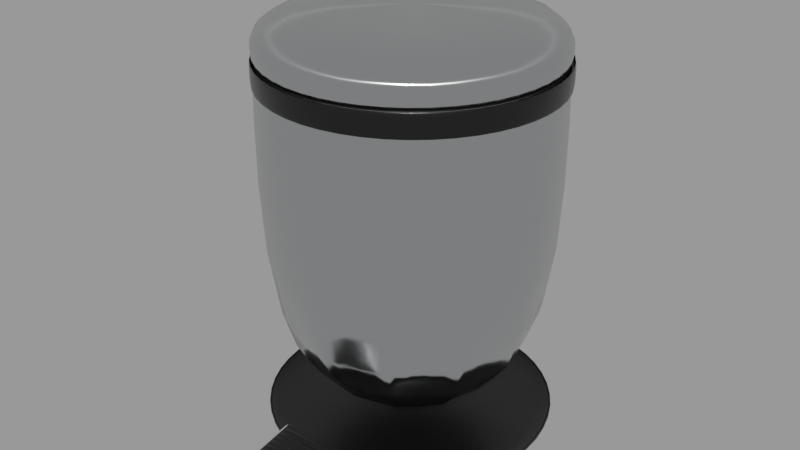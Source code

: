# Source: trash-can_e80ce12c-bb82-409e-9268-7ecbcac3a7df.blend  (saved by Blender 3.2.14; exported with 4.5.12 LTS)
import bpy
from mathutils import Matrix  # noqa: F401  (used for matrix-valued properties, if any)

bpy.ops.wm.read_factory_settings(use_empty=True)
scene = bpy.context.scene
scene.name = 'upload'

# ---- collections
col_trash_can = bpy.data.collections.new('Trash can'); scene.collection.children.link(col_trash_can)

# ---- materials (node trees are filled in below, after node groups)
mat_plastic_simple_black = bpy.data.materials.new('plastic_simple_black')
mat_plastic_simple_black.use_transparent_shadow = False
mat_chrome = bpy.data.materials.new('chrome')
mat_chrome.use_transparent_shadow = False
mat_metal__aluminium = bpy.data.materials.new('metal_(aluminium)')
mat_metal__aluminium.use_transparent_shadow = False
mat_metal__steel__trashcan = bpy.data.materials.new('metal_(steel)_trashcan')
mat_metal__steel__trashcan.use_transparent_shadow = False

# ---- node groups
ng_metal_colors = bpy.data.node_groups.new('Metal Colors', 'ShaderNodeTree')
_s = ng_metal_colors.interface.new_socket(name='Iron', in_out='OUTPUT', socket_type='NodeSocketColor')
_s.default_value = (0.56, 0.57, 0.58, 1.0)
_s = ng_metal_colors.interface.new_socket(name='Silver', in_out='OUTPUT', socket_type='NodeSocketColor')
_s.default_value = (0.972, 0.96, 0.915, 1.0)
_s = ng_metal_colors.interface.new_socket(name='Aluminium', in_out='OUTPUT', socket_type='NodeSocketColor')
_s.default_value = (0.972, 0.96, 0.915, 1.0)
_s = ng_metal_colors.interface.new_socket(name='Gold', in_out='OUTPUT', socket_type='NodeSocketColor')
_s.default_value = (1.0, 0.766, 0.336, 1.0)
_s = ng_metal_colors.interface.new_socket(name='Copper', in_out='OUTPUT', socket_type='NodeSocketColor')
_s.default_value = (0.955, 0.637, 0.538, 1.0)
_s = ng_metal_colors.interface.new_socket(name='Chromium', in_out='OUTPUT', socket_type='NodeSocketColor')
_s.default_value = (0.55, 0.556, 0.554, 1.0)
_s = ng_metal_colors.interface.new_socket(name='Nickel', in_out='OUTPUT', socket_type='NodeSocketColor')
_s.default_value = (0.66, 0.609, 0.526, 1.0)
_s = ng_metal_colors.interface.new_socket(name='Titanium', in_out='OUTPUT', socket_type='NodeSocketColor')
_s.default_value = (0.66, 0.609, 0.526, 1.0)
_s = ng_metal_colors.interface.new_socket(name='Cobalt', in_out='OUTPUT', socket_type='NodeSocketColor')
_s.default_value = (0.66, 0.609, 0.526, 1.0)
_s = ng_metal_colors.interface.new_socket(name='Platinum', in_out='OUTPUT', socket_type='NodeSocketColor')
_s.default_value = (0.662, 0.655, 0.634, 1.0)
_N = ng_metal_colors.nodes; _L = ng_metal_colors.links
n0 = _N.new('NodeGroupInput'); n0.name = 'Group Input'; n0.location = (-200, 0)
n1 = _N.new('NodeGroupOutput'); n1.name = 'Group Output'; n1.location = (463, 222)
n2 = _N.new('ShaderNodeRGB'); n2.name = 'RGB'; n2.location = (13, 433)
n2.hide = True
n2.outputs[0].default_value = (0.56, 0.57, 0.58, 1.0)
n3 = _N.new('ShaderNodeRGB'); n3.name = 'RGB.001'; n3.location = (12, 387)
n3.hide = True
n3.outputs[0].default_value = (0.972, 0.96, 0.915, 1.0)
n4 = _N.new('ShaderNodeRGB'); n4.name = 'RGB.007'; n4.location = (11, 336)
n4.hide = True
n4.outputs[0].default_value = (0.913, 0.921, 0.925, 1.0)
n5 = _N.new('ShaderNodeRGB'); n5.name = 'RGB.002'; n5.location = (9, 271)
n5.width = 143
n5.hide = True
n5.outputs[0].default_value = (1.0, 0.7682, 0.3372, 1.0)
n6 = _N.new('ShaderNodeRGB'); n6.name = 'RGB.003'; n6.location = (14, 207)
n6.hide = True
n6.outputs[0].default_value = (0.955, 0.637, 0.538, 1.0)
n7 = _N.new('ShaderNodeRGB'); n7.name = 'RGB.004'; n7.location = (30, 126)
n7.hide = True
n7.outputs[0].default_value = (0.55, 0.556, 0.554, 1.0)
n8 = _N.new('ShaderNodeRGB'); n8.name = 'RGB.005'; n8.location = (25, 59)
n8.hide = True
n8.outputs[0].default_value = (0.66, 0.609, 0.526, 1.0)
n9 = _N.new('ShaderNodeRGB'); n9.name = 'RGB.006'; n9.location = (29, -12)
n9.hide = True
n9.outputs[0].default_value = (0.66, 0.609, 0.526, 1.0)
n10 = _N.new('ShaderNodeRGB'); n10.name = 'RGB.008'; n10.location = (27, -105)
n10.hide = True
n10.outputs[0].default_value = (0.662, 0.655, 0.634, 1.0)
n11 = _N.new('ShaderNodeRGB'); n11.name = 'RGB.009'; n11.location = (28, -171)
n11.hide = True
n11.outputs[0].default_value = (0.672, 0.637, 0.585, 1.0)
_L.new(n2.outputs[0], n1.inputs[0])
_L.new(n3.outputs[0], n1.inputs[1])
_L.new(n5.outputs[0], n1.inputs[3])
_L.new(n6.outputs[0], n1.inputs[4])
_L.new(n7.outputs[0], n1.inputs[5])
_L.new(n8.outputs[0], n1.inputs[6])
_L.new(n9.outputs[0], n1.inputs[7])
_L.new(n4.outputs[0], n1.inputs[2])
_L.new(n10.outputs[0], n1.inputs[8])
_L.new(n11.outputs[0], n1.inputs[9])
n1.is_active_output = True
ng_auto_smooth = bpy.data.node_groups.new('Auto Smooth', 'GeometryNodeTree')
_s = ng_auto_smooth.interface.new_socket(name='Geometry', in_out='OUTPUT', socket_type='NodeSocketGeometry')
_s = ng_auto_smooth.interface.new_socket(name='Geometry', in_out='INPUT', socket_type='NodeSocketGeometry')
_s = ng_auto_smooth.interface.new_socket(name='Angle', in_out='INPUT', socket_type='NodeSocketFloat')
_s.subtype = 'ANGLE'
_s.min_value = 0.0
_s.max_value = 3.142
ng_auto_smooth.is_modifier = True
_N = ng_auto_smooth.nodes; _L = ng_auto_smooth.links
n0 = _N.new('NodeGroupOutput'); n0.name = 'Group Output'; n0.location = (480, -100)
n1 = _N.new('NodeGroupInput'); n1.name = 'Group Input'; n1.location = (-420, -300)
n2 = _N.new('NodeGroupInput'); n2.name = 'Group Input.001'; n2.location = (-60, -100)
n3 = _N.new('GeometryNodeSetShadeSmooth'); n3.name = 'Set Shade Smooth'; n3.location = (120, -100)
n3.domain = 'EDGE'
n4 = _N.new('GeometryNodeSetShadeSmooth'); n4.name = 'Set Shade Smooth.001'; n4.location = (300, -100)
n5 = _N.new('GeometryNodeInputMeshEdgeAngle'); n5.name = 'Edge Angle'; n5.location = (-420, -220)
n6 = _N.new('GeometryNodeInputEdgeSmooth'); n6.name = 'Is Edge Smooth'; n6.location = (-60, -160)
n7 = _N.new('GeometryNodeInputShadeSmooth'); n7.name = 'Is Face Smooth'; n7.location = (-240, -340)
n8 = _N.new('FunctionNodeBooleanMath'); n8.name = 'Boolean Math'; n8.location = (-60, -220)
n9 = _N.new('FunctionNodeCompare'); n9.name = 'Compare'; n9.location = (-240, -180)
n9.operation = 'LESS_EQUAL'
_L.new(n5.outputs[0], n9.inputs[0])
_L.new(n4.outputs[0], n0.inputs[0])
_L.new(n1.outputs[1], n9.inputs[1])
_L.new(n9.outputs[0], n8.inputs[0])
_L.new(n7.outputs[0], n8.inputs[1])
_L.new(n2.outputs[0], n3.inputs[0])
_L.new(n6.outputs[0], n3.inputs[1])
_L.new(n3.outputs[0], n4.inputs[0])
_L.new(n8.outputs[0], n3.inputs[2])
n0.is_active_output = True

# ---- material node trees
mat_plastic_simple_black.use_nodes = True; mat_plastic_simple_black.node_tree.nodes.clear()
_N = mat_plastic_simple_black.node_tree.nodes; _L = mat_plastic_simple_black.node_tree.links
n0 = _N.new('ShaderNodeBsdfPrincipled'); n0.name = 'Principled BSDF'; n0.location = (10, 300)
n0.distribution = 'GGX'
n0.subsurface_method = 'BURLEY'
n0.inputs[0].default_value = (0.003905, 0.003905, 0.003905, 1.0)
n0.inputs[2].default_value = 0.3
n0.inputs[3].default_value = 1.45
n0.inputs[27].default_value = (0.0, 0.0, 0.0, 1.0)
n0.inputs[28].default_value = 1.0
n1 = _N.new('ShaderNodeOutputMaterial'); n1.name = 'Material Output'; n1.location = (300, 300)
_L.new(n0.outputs[0], n1.inputs[0])
n1.is_active_output = True
mat_chrome.use_nodes = True; mat_chrome.node_tree.nodes.clear()
_N = mat_chrome.node_tree.nodes; _L = mat_chrome.node_tree.links
n0 = _N.new('ShaderNodeOutputMaterial'); n0.name = 'Material Output'; n0.location = (300, 300)
n1 = _N.new('ShaderNodeBsdfPrincipled'); n1.name = 'Principled BSDF'; n1.location = (10, 300)
n1.distribution = 'GGX'
n1.subsurface_method = 'BURLEY'
n1.inputs[1].default_value = 1.0
n1.inputs[2].default_value = 0.0
n1.inputs[3].default_value = 1.45
n1.inputs[27].default_value = (0.0, 0.0, 0.0, 1.0)
n1.inputs[28].default_value = 1.0
n2 = _N.new('ShaderNodeGroup'); n2.name = 'Group'; n2.location = (-270, 278)
n2.node_tree = ng_metal_colors
_L.new(n1.outputs[0], n0.inputs[0])
_L.new(n2.outputs[5], n1.inputs[0])
n0.is_active_output = True
mat_metal__aluminium.use_nodes = True; mat_metal__aluminium.node_tree.nodes.clear()
_N = mat_metal__aluminium.node_tree.nodes; _L = mat_metal__aluminium.node_tree.links
n0 = _N.new('ShaderNodeBsdfPrincipled'); n0.name = 'Principled BSDF'; n0.location = (10, 300)
n0.distribution = 'GGX'
n0.subsurface_method = 'BURLEY'
n0.inputs[1].default_value = 1.0
n0.inputs[2].default_value = 0.2091
n0.inputs[3].default_value = 1.45
n0.inputs[27].default_value = (0.0, 0.0, 0.0, 1.0)
n0.inputs[28].default_value = 1.0
n1 = _N.new('ShaderNodeOutputMaterial'); n1.name = 'Material Output'; n1.location = (300, 300)
n2 = _N.new('ShaderNodeGroup'); n2.name = 'Group'; n2.location = (-256, 253)
n2.node_tree = ng_metal_colors
_L.new(n0.outputs[0], n1.inputs[0])
_L.new(n2.outputs[2], n0.inputs[0])
n1.is_active_output = True
mat_metal__steel__trashcan.use_nodes = True; mat_metal__steel__trashcan.node_tree.nodes.clear()
_N = mat_metal__steel__trashcan.node_tree.nodes; _L = mat_metal__steel__trashcan.node_tree.links
n0 = _N.new('ShaderNodeBsdfPrincipled'); n0.name = 'Principled BSDF'; n0.location = (10, 300)
n0.distribution = 'GGX'
n0.subsurface_method = 'BURLEY'
n0.inputs[1].default_value = 1.0
n0.inputs[2].default_value = 0.15
n0.inputs[3].default_value = 1.45
n0.inputs[15].default_value = 1.0
n0.inputs[27].default_value = (0.0, 0.0, 0.0, 1.0)
n0.inputs[28].default_value = 1.0
n1 = _N.new('ShaderNodeOutputMaterial'); n1.name = 'Material Output'; n1.location = (300, 300)
n2 = _N.new('ShaderNodeGroup'); n2.name = 'Group'; n2.location = (-771, 296)
n2.node_tree = ng_metal_colors
_L.new(n0.outputs[0], n1.inputs[0])
_L.new(n2.outputs[0], n0.inputs[0])
n1.is_active_output = True

# ---- meshes
me_cylinder_014 = bpy.data.meshes.new('Cylinder.014')
me_cylinder_014.from_pydata([(-0.09903, 1.192e-09, -0.1425), (-0.09428, -0.02526, -0.1425), (-0.09428, 0.02526, -0.1425), (-0.1385, 1.192e-09, -0.1425), (-0.09427, 0.02526, -0.1261), (-0.09902, 1.192e-09, -0.1261), (-0.09427, -0.02526, -0.1261), (-0.1385, 1.192e-09, -0.1376), (-0.1372, -0.01915, -0.1425), (-0.1385, -0.01763, -0.1425), (-0.1381, -0.01863, -0.1425), (-0.1385, 0.01763, -0.1425), (-0.1372, 0.01915, -0.1425), (-0.1381, 0.01863, -0.1425), (-0.1372, 0.01915, -0.1373), (-0.1385, 0.01763, -0.1376), (-0.1381, 0.01862, -0.1375), (-0.1385, -0.01763, -0.1376), (-0.1372, -0.01915, -0.1373), (-0.1381, -0.01862, -0.1375)], [], [(5, 4, 14, 16, 15, 7), (1, 0, 5, 6), (3, 7, 15, 11), (0, 2, 4, 5), (2, 0, 3, 11, 13, 12), (1, 6, 18, 8), (2, 12, 14, 4), (6, 5, 7, 17, 19, 18), (19, 10, 8, 18), (13, 16, 14, 12), (11, 15, 16, 13), (9, 17, 7, 3), (0, 1, 8, 10, 9, 3), (17, 9, 10, 19)])
me_cylinder_014.polygons.foreach_set('use_smooth', [True] * 14)
_uv = me_cylinder_014.uv_layers.new(name='UVMap')
_uv.uv.foreach_set('vector', [0.25, 0.9416, 0.2083, 0.9416, 0.2083, 0.9416, 0.2086, 0.9416, 0.2113, 0.9416, 0.25, 0.9416, 0.2917, 0.5, 0.51, 0.25, 0.25, 0.9416, 0.2917, 0.9416, 0.25, 0.5, 0.25, 0.9416, 0.2113, 0.9416, 0.2113, 0.5, 0.51, 0.25, 0.2083, 0.5, 0.2083, 0.9416, 0.25, 0.9416, 0.5261, 0.31, 0.51, 0.25, 0.51, 0.25, 0.5249, 0.3058, 0.5258, 0.3088, 0.5261, 0.31, 0.2917, 0.5, 0.2917, 0.9416, 0.2917, 0.9416, 0.2917, 0.5, 0.2083, 0.5, 0.2083, 0.5, 0.2083, 0.9416, 0.2083, 0.9416, 0.2917, 0.9416, 0.25, 0.9416, 0.25, 0.9416, 0.2887, 0.9416, 0.2914, 0.9416, 0.2917, 0.9416, 0.2914, 0.9416, 0.2917, 0.5001, 0.2917, 0.5, 0.2917, 0.9416, 0.2083, 0.5001, 0.2086, 0.9416, 0.2083, 0.9416, 0.2083, 0.5, 0.2113, 0.5, 0.2113, 0.9416, 0.2086, 0.9416, 0.2083, 0.5001, 0.2887, 0.5, 0.2887, 0.9416, 0.25, 0.9416, 0.25, 0.5, 0.51, 0.25, 0.5261, 0.19, 0.5261, 0.19, 0.5258, 0.1912, 0.5249, 0.1942, 0.51, 0.25, 0.2887, 0.9416, 0.2887, 0.5, 0.2917, 0.5001, 0.2914, 0.9416])
me_cylinder_014.materials.append(mat_plastic_simple_black)
me_cylinder_014.use_remesh_fix_poles = True
me_cylinder_014.use_remesh_preserve_attributes = False
me_cylinder_014.update()
me_cylinder_013 = bpy.data.meshes.new('Cylinder.013')
me_cylinder_013.from_pydata([(2.784e-07, 1.0, -7.369), (0.0, 1.0, 1.0), (0.5, 0.866, -7.369), (0.5, 0.866, 1.0), (0.866, 0.5, -7.369), (0.866, 0.5, 1.0), (1.0, -4.371e-08, -7.369), (1.0, -4.371e-08, 1.0), (0.866, -0.5, -7.369), (0.866, -0.5, 1.0), (0.5, -0.866, -7.369), (0.5, -0.866, 1.0), (1.91e-07, -1.0, -7.369), (-8.742e-08, -1.0, 1.0), (-0.5, -0.866, -7.369), (-0.5, -0.866, 1.0), (-0.866, -0.5, -7.369), (-0.866, -0.5, 1.0), (-1.0, 1.192e-08, -7.369), (-1.0, 1.192e-08, 1.0), (-0.866, 0.5, -7.369), (-0.866, 0.5, 1.0), (-0.5, 0.866, -7.369), (-0.5, 0.866, 1.0), (-5.199e-08, 1.101, -7.982), (0.5, 0.9772, -8.033), (0.866, 0.639, -8.173), (1.0, 0.1771, -8.365), (0.866, -0.2848, -8.556), (0.5, -0.623, -8.696), (-1.06e-07, -0.7468, -8.747), (-0.5, -0.623, -8.696), (-0.866, -0.2848, -8.556), (-1.0, 0.1771, -8.365), (-0.866, 0.639, -8.173), (-0.5, 0.9772, -8.033), (-3.861e-07, 1.429, -8.51), (0.5, 1.334, -8.605), (0.866, 1.075, -8.863), (1.0, 0.7219, -9.217), (0.866, 0.3683, -9.571), (0.5, 0.1095, -9.829), (-4.117e-07, 0.01477, -9.924), (-0.5, 0.1095, -9.829), (-0.866, 0.3683, -9.571), (-1.0, 0.7219, -9.217), (-0.866, 1.075, -8.863), (-0.5, 1.334, -8.605), (-7.275e-07, 1.934, -8.872), (0.5, 1.883, -8.996), (0.866, 1.743, -9.334), (1.0, 1.551, -9.796), (0.866, 1.36, -10.26), (0.5, 1.22, -10.6), (-7.341e-07, 1.169, -10.72), (-0.5, 1.22, -10.6), (-0.866, 1.36, -10.26), (-1.0, 1.551, -9.796), (-0.866, 1.743, -9.334), (-0.5, 1.883, -8.996), (-1.078e-06, 2.539, -9.014), (0.5, 2.539, -9.148), (0.866, 2.539, -9.514), (1.0, 2.539, -10.01), (0.866, 2.539, -10.51), (0.5, 2.539, -10.88), (-1.078e-06, 2.539, -11.01), (-0.5, 2.539, -10.88), (-0.866, 2.539, -10.51), (-1.0, 2.539, -10.01), (-0.866, 2.539, -9.514), (-0.5, 2.539, -9.148), (-1.078e-06, 14.91, -9.014), (0.5, 14.91, -9.148), (0.866, 14.91, -9.514), (1.0, 14.91, -10.01), (0.866, 14.91, -10.51), (0.5, 14.91, -10.88), (-1.078e-06, 14.91, -11.01), (-0.5, 14.91, -10.88), (-0.866, 14.91, -10.51), (-1.0, 14.91, -10.01), (-0.866, 14.91, -9.514), (-0.5, 14.91, -9.148), (-1.549e-06, 16.54, -9.333), (0.5, 16.49, -9.457), (0.866, 16.35, -9.795), (1.0, 16.15, -10.26), (0.866, 15.96, -10.72), (0.5, 15.82, -11.06), (-1.555e-06, 15.77, -11.18), (-0.5, 15.82, -11.06), (-0.866, 15.96, -10.72), (-1.0, 16.15, -10.26), (-0.866, 16.35, -9.795), (-0.5, 16.49, -9.457), (-1.993e-06, 17.92, -10.25), (0.5, 17.82, -10.34), (0.866, 17.56, -10.6), (1.0, 17.21, -10.96), (0.866, 16.86, -11.31), (0.5, 16.6, -11.57), (-2.018e-06, 16.5, -11.66), (-0.5, 16.6, -11.57), (-0.866, 16.86, -11.31), (-1.0, 17.21, -10.96), (-0.866, 17.56, -10.6), (-0.5, 17.82, -10.34), (-2.416e-06, 18.84, -11.62), (0.5, 18.72, -11.68), (0.866, 18.38, -11.82), (1.0, 17.92, -12.01), (0.866, 17.45, -12.2), (0.5, 17.12, -12.34), (-2.47e-06, 16.99, -12.39), (-0.5, 17.12, -12.34), (-0.866, 17.45, -12.2), (-1.0, 17.92, -12.01), (-0.866, 18.38, -11.82), (-0.5, 18.72, -11.68), (-2.83e-06, 19.17, -13.25), (0.5, 19.03, -13.25), (0.866, 18.67, -13.25), (1.0, 18.17, -13.25), (0.866, 17.67, -13.25), (0.5, 17.3, -13.25), (-2.917e-06, 17.17, -13.25), (-0.5, 17.3, -13.25), (-0.866, 17.67, -13.25), (-1.0, 18.17, -13.25), (-0.866, 18.67, -13.25), (-0.5, 19.03, -13.25), (-2.83e-06, 19.17, -23.04), (0.5, 19.03, -23.04), (0.866, 18.67, -23.04), (1.0, 18.17, -23.04), (0.866, 17.67, -23.04), (0.5, 17.3, -23.04), (-2.917e-06, 17.17, -23.04), (-0.5, 17.3, -23.04), (-0.866, 17.67, -23.04), (-1.0, 18.17, -23.04), (-0.866, 18.67, -23.04), (-0.5, 19.03, -23.04)], [], [(0, 1, 3, 2), (2, 3, 5, 4), (4, 5, 7, 6), (6, 7, 9, 8), (8, 9, 11, 10), (10, 11, 13, 12), (12, 13, 15, 14), (14, 15, 17, 16), (16, 17, 19, 18), (18, 19, 21, 20), (20, 21, 23, 22), (22, 23, 1, 0), (8, 10, 29, 28), (28, 29, 41, 40), (6, 8, 28, 27), (22, 0, 24, 35), (0, 2, 25, 24), (4, 6, 27, 26), (20, 22, 35, 34), (2, 4, 26, 25), (18, 20, 34, 33), (16, 18, 33, 32), (14, 16, 32, 31), (12, 14, 31, 30), (10, 12, 30, 29), (40, 41, 53, 52), (35, 24, 36, 47), (25, 26, 38, 37), (32, 33, 45, 44), (29, 30, 42, 41), (26, 27, 39, 38), (33, 34, 46, 45), (30, 31, 43, 42), (27, 28, 40, 39), (34, 35, 47, 46), (24, 25, 37, 36), (31, 32, 44, 43), (55, 56, 68, 67), (47, 36, 48, 59), (37, 38, 50, 49), (44, 45, 57, 56), (41, 42, 54, 53), (38, 39, 51, 50), (45, 46, 58, 57), (42, 43, 55, 54), (39, 40, 52, 51), (46, 47, 59, 58), (36, 37, 49, 48), (43, 44, 56, 55), (60, 61, 73, 72), (52, 53, 65, 64), (59, 48, 60, 71), (49, 50, 62, 61), (56, 57, 69, 68), (53, 54, 66, 65), (50, 51, 63, 62), (57, 58, 70, 69), (54, 55, 67, 66), (51, 52, 64, 63), (58, 59, 71, 70), (48, 49, 61, 60), (80, 81, 93, 92), (67, 68, 80, 79), (64, 65, 77, 76), (71, 60, 72, 83), (61, 62, 74, 73), (68, 69, 81, 80), (65, 66, 78, 77), (62, 63, 75, 74), (69, 70, 82, 81), (66, 67, 79, 78), (63, 64, 76, 75), (70, 71, 83, 82), (85, 86, 98, 97), (77, 78, 90, 89), (74, 75, 87, 86), (81, 82, 94, 93), (78, 79, 91, 90), (75, 76, 88, 87), (82, 83, 95, 94), (72, 73, 85, 84), (79, 80, 92, 91), (76, 77, 89, 88), (83, 72, 84, 95), (73, 74, 86, 85), (107, 96, 108, 119), (92, 93, 105, 104), (89, 90, 102, 101), (86, 87, 99, 98), (93, 94, 106, 105), (90, 91, 103, 102), (87, 88, 100, 99), (94, 95, 107, 106), (84, 85, 97, 96), (91, 92, 104, 103), (88, 89, 101, 100), (95, 84, 96, 107), (112, 113, 125, 124), (97, 98, 110, 109), (104, 105, 117, 116), (101, 102, 114, 113), (98, 99, 111, 110), (105, 106, 118, 117), (102, 103, 115, 114), (99, 100, 112, 111), (106, 107, 119, 118), (96, 97, 109, 108), (103, 104, 116, 115), (100, 101, 113, 112), (124, 125, 137, 136), (119, 108, 120, 131), (109, 110, 122, 121), (116, 117, 129, 128), (113, 114, 126, 125), (110, 111, 123, 122), (117, 118, 130, 129), (114, 115, 127, 126), (111, 112, 124, 123), (118, 119, 131, 130), (108, 109, 121, 120), (115, 116, 128, 127), (132, 133, 134, 135, 136, 137, 138, 139, 140, 141, 142, 143), (131, 120, 132, 143), (121, 122, 134, 133), (128, 129, 141, 140), (125, 126, 138, 137), (122, 123, 135, 134), (129, 130, 142, 141), (126, 127, 139, 138), (123, 124, 136, 135), (130, 131, 143, 142), (120, 121, 133, 132), (127, 128, 140, 139)])
me_cylinder_013.polygons.foreach_set('use_smooth', [True] * 133)
_uv = me_cylinder_013.uv_layers.new(name='UVMap')
_uv.uv.foreach_set('vector', [1.0, 0.5, 1.0, 1.0, 0.9167, 1.0, 0.9167, 0.5, 0.9167, 0.5, 0.9167, 1.0, 0.8333, 1.0, 0.8333, 0.5, 0.8333, 0.5, 0.8333, 1.0, 0.75, 1.0, 0.75, 0.5, 0.75, 0.5, 0.75, 1.0, 0.6667, 1.0, 0.6667, 0.5, 0.6667, 0.5, 0.6667, 1.0, 0.5833, 1.0, 0.5833, 0.5, 0.5833, 0.5, 0.5833, 1.0, 0.5, 1.0, 0.5, 0.5, 0.5, 0.5, 0.5, 1.0, 0.4167, 1.0, 0.4167, 0.5, 0.4167, 0.5, 0.4167, 1.0, 0.3333, 1.0, 0.3333, 0.5, 0.3333, 0.5, 0.3333, 1.0, 0.25, 1.0, 0.25, 0.5, 0.25, 0.5, 0.25, 1.0, 0.1667, 1.0, 0.1667, 0.5, 0.1667, 0.5, 0.1667, 1.0, 0.08333, 1.0, 0.08333, 0.5, 0.08333, 0.5, 0.08333, 1.0, 7.451e-08, 1.0, 7.451e-08, 0.5, 0.6667, 0.5, 0.5833, 0.5, 0.5833, 0.5, 0.6667, 0.5, 0.6667, 0.5, 0.5833, 0.5, 0.5833, 0.5, 0.6667, 0.5, 0.75, 0.5, 0.6667, 0.5, 0.6667, 0.5, 0.75, 0.5, 0.08333, 0.5, 7.451e-08, 0.5, 7.451e-08, 0.5, 0.08333, 0.5, 1.0, 0.5, 0.9167, 0.5, 0.9167, 0.5, 1.0, 0.5, 0.8333, 0.5, 0.75, 0.5, 0.75, 0.5, 0.8333, 0.5, 0.1667, 0.5, 0.08333, 0.5, 0.08333, 0.5, 0.1667, 0.5, 0.9167, 0.5, 0.8333, 0.5, 0.8333, 0.5, 0.9167, 0.5, 0.25, 0.5, 0.1667, 0.5, 0.1667, 0.5, 0.25, 0.5, 0.3333, 0.5, 0.25, 0.5, 0.25, 0.5, 0.3333, 0.5, 0.4167, 0.5, 0.3333, 0.5, 0.3333, 0.5, 0.4167, 0.5, 0.5, 0.5, 0.4167, 0.5, 0.4167, 0.5, 0.5, 0.5, 0.5833, 0.5, 0.5, 0.5, 0.5, 0.5, 0.5833, 0.5, 0.6667, 0.5, 0.5833, 0.5, 0.5833, 0.5, 0.6667, 0.5, 0.08333, 0.5, 7.451e-08, 0.5, 7.451e-08, 0.5, 0.08333, 0.5, 0.9167, 0.5, 0.8333, 0.5, 0.8333, 0.5, 0.9167, 0.5, 0.3333, 0.5, 0.25, 0.5, 0.25, 0.5, 0.3333, 0.5, 0.5833, 0.5, 0.5, 0.5, 0.5, 0.5, 0.5833, 0.5, 0.8333, 0.5, 0.75, 0.5, 0.75, 0.5, 0.8333, 0.5, 0.25, 0.5, 0.1667, 0.5, 0.1667, 0.5, 0.25, 0.5, 0.5, 0.5, 0.4167, 0.5, 0.4167, 0.5, 0.5, 0.5, 0.75, 0.5, 0.6667, 0.5, 0.6667, 0.5, 0.75, 0.5, 0.1667, 0.5, 0.08333, 0.5, 0.08333, 0.5, 0.1667, 0.5, 1.0, 0.5, 0.9167, 0.5, 0.9167, 0.5, 1.0, 0.5, 0.4167, 0.5, 0.3333, 0.5, 0.3333, 0.5, 0.4167, 0.5, 0.4167, 0.5, 0.3333, 0.5, 0.3333, 0.5, 0.4167, 0.5, 0.08333, 0.5, 7.451e-08, 0.5, 7.451e-08, 0.5, 0.08333, 0.5, 0.9167, 0.5, 0.8333, 0.5, 0.8333, 0.5, 0.9167, 0.5, 0.3333, 0.5, 0.25, 0.5, 0.25, 0.5, 0.3333, 0.5, 0.5833, 0.5, 0.5, 0.5, 0.5, 0.5, 0.5833, 0.5, 0.8333, 0.5, 0.75, 0.5, 0.75, 0.5, 0.8333, 0.5, 0.25, 0.5, 0.1667, 0.5, 0.1667, 0.5, 0.25, 0.5, 0.5, 0.5, 0.4167, 0.5, 0.4167, 0.5, 0.5, 0.5, 0.75, 0.5, 0.6667, 0.5, 0.6667, 0.5, 0.75, 0.5, 0.1667, 0.5, 0.08333, 0.5, 0.08333, 0.5, 0.1667, 0.5, 1.0, 0.5, 0.9167, 0.5, 0.9167, 0.5, 1.0, 0.5, 0.4167, 0.5, 0.3333, 0.5, 0.3333, 0.5, 0.4167, 0.5, 1.0, 0.5, 0.9167, 0.5, 0.9167, 0.5, 1.0, 0.5, 0.6667, 0.5, 0.5833, 0.5, 0.5833, 0.5, 0.6667, 0.5, 0.08333, 0.5, 7.451e-08, 0.5, 7.451e-08, 0.5, 0.08333, 0.5, 0.9167, 0.5, 0.8333, 0.5, 0.8333, 0.5, 0.9167, 0.5, 0.3333, 0.5, 0.25, 0.5, 0.25, 0.5, 0.3333, 0.5, 0.5833, 0.5, 0.5, 0.5, 0.5, 0.5, 0.5833, 0.5, 0.8333, 0.5, 0.75, 0.5, 0.75, 0.5, 0.8333, 0.5, 0.25, 0.5, 0.1667, 0.5, 0.1667, 0.5, 0.25, 0.5, 0.5, 0.5, 0.4167, 0.5, 0.4167, 0.5, 0.5, 0.5, 0.75, 0.5, 0.6667, 0.5, 0.6667, 0.5, 0.75, 0.5, 0.1667, 0.5, 0.08333, 0.5, 0.08333, 0.5, 0.1667, 0.5, 1.0, 0.5, 0.9167, 0.5, 0.9167, 0.5, 1.0, 0.5, 0.3333, 0.5, 0.25, 0.5, 0.25, 0.5, 0.3333, 0.5, 0.4167, 0.5, 0.3333, 0.5, 0.3333, 0.5, 0.4167, 0.5, 0.6667, 0.5, 0.5833, 0.5, 0.5833, 0.5, 0.6667, 0.5, 0.08333, 0.5, 7.451e-08, 0.5, 7.451e-08, 0.5, 0.08333, 0.5, 0.9167, 0.5, 0.8333, 0.5, 0.8333, 0.5, 0.9167, 0.5, 0.3333, 0.5, 0.25, 0.5, 0.25, 0.5, 0.3333, 0.5, 0.5833, 0.5, 0.5, 0.5, 0.5, 0.5, 0.5833, 0.5, 0.8333, 0.5, 0.75, 0.5, 0.75, 0.5, 0.8333, 0.5, 0.25, 0.5, 0.1667, 0.5, 0.1667, 0.5, 0.25, 0.5, 0.5, 0.5, 0.4167, 0.5, 0.4167, 0.5, 0.5, 0.5, 0.75, 0.5, 0.6667, 0.5, 0.6667, 0.5, 0.75, 0.5, 0.1667, 0.5, 0.08333, 0.5, 0.08333, 0.5, 0.1667, 0.5, 0.9167, 0.5, 0.8333, 0.5, 0.8333, 0.5, 0.9167, 0.5, 0.5833, 0.5, 0.5, 0.5, 0.5, 0.5, 0.5833, 0.5, 0.8333, 0.5, 0.75, 0.5, 0.75, 0.5, 0.8333, 0.5, 0.25, 0.5, 0.1667, 0.5, 0.1667, 0.5, 0.25, 0.5, 0.5, 0.5, 0.4167, 0.5, 0.4167, 0.5, 0.5, 0.5, 0.75, 0.5, 0.6667, 0.5, 0.6667, 0.5, 0.75, 0.5, 0.1667, 0.5, 0.08333, 0.5, 0.08333, 0.5, 0.1667, 0.5, 1.0, 0.5, 0.9167, 0.5, 0.9167, 0.5, 1.0, 0.5, 0.4167, 0.5, 0.3333, 0.5, 0.3333, 0.5, 0.4167, 0.5, 0.6667, 0.5, 0.5833, 0.5, 0.5833, 0.5, 0.6667, 0.5, 0.08333, 0.5, 7.451e-08, 0.5, 7.451e-08, 0.5, 0.08333, 0.5, 0.9167, 0.5, 0.8333, 0.5, 0.8333, 0.5, 0.9167, 0.5, 0.08333, 0.5, 7.451e-08, 0.5, 7.451e-08, 0.5, 0.08333, 0.5, 0.3333, 0.5, 0.25, 0.5, 0.25, 0.5, 0.3333, 0.5, 0.5833, 0.5, 0.5, 0.5, 0.5, 0.5, 0.5833, 0.5, 0.8333, 0.5, 0.75, 0.5, 0.75, 0.5, 0.8333, 0.5, 0.25, 0.5, 0.1667, 0.5, 0.1667, 0.5, 0.25, 0.5, 0.5, 0.5, 0.4167, 0.5, 0.4167, 0.5, 0.5, 0.5, 0.75, 0.5, 0.6667, 0.5, 0.6667, 0.5, 0.75, 0.5, 0.1667, 0.5, 0.08333, 0.5, 0.08333, 0.5, 0.1667, 0.5, 1.0, 0.5, 0.9167, 0.5, 0.9167, 0.5, 1.0, 0.5, 0.4167, 0.5, 0.3333, 0.5, 0.3333, 0.5, 0.4167, 0.5, 0.6667, 0.5, 0.5833, 0.5, 0.5833, 0.5, 0.6667, 0.5, 0.08333, 0.5, 7.451e-08, 0.5, 7.451e-08, 0.5, 0.08333, 0.5, 0.6667, 0.5, 0.5833, 0.5, 0.5833, 0.5, 0.6667, 0.5, 0.9167, 0.5, 0.8333, 0.5, 0.8333, 0.5, 0.9167, 0.5, 0.3333, 0.5, 0.25, 0.5, 0.25, 0.5, 0.3333, 0.5, 0.5833, 0.5, 0.5, 0.5, 0.5, 0.5, 0.5833, 0.5, 0.8333, 0.5, 0.75, 0.5, 0.75, 0.5, 0.8333, 0.5, 0.25, 0.5, 0.1667, 0.5, 0.1667, 0.5, 0.25, 0.5, 0.5, 0.5, 0.4167, 0.5, 0.4167, 0.5, 0.5, 0.5, 0.75, 0.5, 0.6667, 0.5, 0.6667, 0.5, 0.75, 0.5, 0.1667, 0.5, 0.08333, 0.5, 0.08333, 0.5, 0.1667, 0.5, 1.0, 0.5, 0.9167, 0.5, 0.9167, 0.5, 1.0, 0.5, 0.4167, 0.5, 0.3333, 0.5, 0.3333, 0.5, 0.4167, 0.5, 0.6667, 0.5, 0.5833, 0.5, 0.5833, 0.5, 0.6667, 0.5, 0.6667, 0.5, 0.5833, 0.5, 0.5833, 0.5, 0.6667, 0.5, 0.08333, 0.5, 7.451e-08, 0.5, 7.451e-08, 0.5, 0.08333, 0.5, 0.9167, 0.5, 0.8333, 0.5, 0.8333, 0.5, 0.9167, 0.5, 0.3333, 0.5, 0.25, 0.5, 0.25, 0.5, 0.3333, 0.5, 0.5833, 0.5, 0.5, 0.5, 0.5, 0.5, 0.5833, 0.5, 0.8333, 0.5, 0.75, 0.5, 0.75, 0.5, 0.8333, 0.5, 0.25, 0.5, 0.1667, 0.5, 0.1667, 0.5, 0.25, 0.5, 0.5, 0.5, 0.4167, 0.5, 0.4167, 0.5, 0.5, 0.5, 0.75, 0.5, 0.6667, 0.5, 0.6667, 0.5, 0.75, 0.5, 0.1667, 0.5, 0.08333, 0.5, 0.08333, 0.5, 0.1667, 0.5, 1.0, 0.5, 0.9167, 0.5, 0.9167, 0.5, 1.0, 0.5, 0.4167, 0.5, 0.3333, 0.5, 0.3333, 0.5, 0.4167, 0.5, 0.75, 0.49, 0.87, 0.4578, 0.9578, 0.37, 0.99, 0.25, 0.9578, 0.13, 0.87, 0.04215, 0.75, 0.01, 0.63, 0.04215, 0.5422, 0.13, 0.51, 0.25, 0.5422, 0.37, 0.63, 0.4578, 0.08333, 0.5, 7.451e-08, 0.5, 7.451e-08, 0.5, 0.08333, 0.5, 0.9167, 0.5, 0.8333, 0.5, 0.8333, 0.5, 0.9167, 0.5, 0.3333, 0.5, 0.25, 0.5, 0.25, 0.5, 0.3333, 0.5, 0.5833, 0.5, 0.5, 0.5, 0.5, 0.5, 0.5833, 0.5, 0.8333, 0.5, 0.75, 0.5, 0.75, 0.5, 0.8333, 0.5, 0.25, 0.5, 0.1667, 0.5, 0.1667, 0.5, 0.25, 0.5, 0.5, 0.5, 0.4167, 0.5, 0.4167, 0.5, 0.5, 0.5, 0.75, 0.5, 0.6667, 0.5, 0.6667, 0.5, 0.75, 0.5, 0.1667, 0.5, 0.08333, 0.5, 0.08333, 0.5, 0.1667, 0.5, 1.0, 0.5, 0.9167, 0.5, 0.9167, 0.5, 1.0, 0.5, 0.4167, 0.5, 0.3333, 0.5, 0.3333, 0.5, 0.4167, 0.5])
me_cylinder_013.materials.append(mat_chrome)
me_cylinder_013.use_remesh_fix_poles = True
me_cylinder_013.use_remesh_preserve_attributes = False
me_cylinder_013.update()
me_cylinder_012 = bpy.data.meshes.new('Cylinder.012')
me_cylinder_012.from_pydata([(0.01685, 0.0, 3.725e-08), (-0.01892, -2.168e-10, 3.725e-08), (-0.01709, 0.0175, 3.725e-08), (-0.01838, 0.01678, 3.725e-08), (-0.01892, 0.0154, 3.725e-08), (0.01919, 0.02284, 3.725e-08), (0.02088, 0.02094, 3.725e-08), (0.02063, 0.02243, 3.725e-08), (-0.01339, 0.01613, 3.744e-08), (-0.01559, 0.01584, 3.725e-08), (-0.008703, 0.01674, 3.961e-08), (-0.0109, 0.01645, 3.786e-08), (-0.004015, 0.01736, 4.295e-08), (-0.006216, 0.01707, 4.314e-08), (0.0006734, 0.01798, 3.9e-08), (-0.001527, 0.01769, 3.9e-08), (0.005362, 0.01859, 4.47e-08), (0.003161, 0.0183, 4.295e-08), (0.01005, 0.01921, 4.295e-08), (0.00785, 0.01892, 4.47e-08), (0.01254, 0.01954, 3.9e-08), (0.01474, 0.01983, 3.725e-08), (0.01474, 0.02219, 3.725e-08), (0.01254, 0.02187, 3.9e-08), (-0.01339, 0.01805, 3.725e-08), (-0.01559, 0.01772, 3.725e-08), (0.01005, 0.0215, 4.295e-08), (0.00785, 0.02118, 4.47e-08), (0.005362, 0.02081, 4.47e-08), (0.003161, 0.02049, 4.295e-08), (0.0006734, 0.02012, 3.9e-08), (-0.001527, 0.0198, 3.9e-08), (-0.004015, 0.01943, 4.295e-08), (-0.006216, 0.01911, 4.295e-08), (-0.008703, 0.01874, 3.9e-08), (-0.0109, 0.01841, 3.725e-08), (-0.01559, -2.168e-10, 3.725e-08), (-0.01339, -2.168e-10, 3.9e-08), (0.01254, -2.168e-10, 3.9e-08), (0.01474, -2.168e-10, 3.725e-08), (-0.0109, -2.168e-10, 4.295e-08), (-0.008703, -2.168e-10, 4.47e-08), (-0.006216, -2.168e-10, 4.47e-08), (-0.004015, -2.168e-10, 4.295e-08), (-0.001527, -2.168e-10, 3.9e-08), (0.0006734, -2.168e-10, 3.9e-08), (0.003161, -2.168e-10, 4.295e-08), (0.005362, -2.168e-10, 4.47e-08), (0.00785, -2.168e-10, 4.47e-08), (0.01005, -2.168e-10, 4.295e-08), (-0.01709, 0.0175, -0.001081), (-0.01838, 0.01678, -0.001081), (-0.01892, 0.0154, -0.001081), (-0.01892, 0.0, -0.001081), (0.02063, 0.02243, -0.001081), (0.01919, 0.02284, -0.001081), (0.02088, 0.02094, -0.001081), (0.01685, 0.0, -0.001081), (0.005362, 0.02081, -0.001081), (0.01474, 0.02219, -0.001081), (0.01005, 0.0215, -0.001081), (0.0006734, 0.02012, -0.001081), (-0.01339, 0.01805, -0.001081), (-0.008703, 0.01874, -0.001081), (-0.004015, 0.01943, -0.001081), (0.01254, 0.02187, -0.001081), (0.00785, 0.02118, -0.001081), (0.003161, 0.02049, -0.001081), (-0.001527, 0.0198, -0.001081), (-0.006216, 0.01911, -0.001081), (-0.0109, 0.01841, -0.001081), (-0.01559, 0.01772, -0.001081), (-0.0109, 0.01645, 0.0007094), (-0.008703, 0.01674, 0.0007094), (-0.01559, 0.0, 0.0007094), (-0.01559, 0.01584, 0.0007094), (-0.0109, 0.0, 0.0007094), (0.003161, 0.0183, 0.0007094), (0.005362, 0.01859, 0.0007094), (0.01254, 0.0, 0.0007094), (0.01254, 0.01954, 0.0007094), (0.00785, 0.0, 0.0007094), (0.00785, 0.01892, 0.0007094), (0.01474, 0.01983, 0.0007094), (-0.01339, 0.01613, 0.0007094), (-0.006216, 0.0, 0.0007094), (-0.006216, 0.01707, 0.0007094), (-0.001527, 0.01769, 0.0007094), (0.0006734, 0.01798, 0.0007094), (0.003161, 0.0, 0.0007094), (-0.001527, 0.0, 0.0007094), (-0.004015, 0.01736, 0.0007094), (0.01005, 0.01921, 0.0007094), (0.01474, 0.0, 0.0007094), (0.01005, 0.0, 0.0007094), (0.005362, 0.0, 0.0007094), (0.0006734, 0.0, 0.0007094), (-0.004015, 0.0, 0.0007094), (-0.008703, 0.0, 0.0007094), (-0.01339, 0.0, 0.0007094), (-0.01559, 0.007919, 3.725e-08), (-0.0109, 0.008227, 4.041e-08), (0.01254, 0.009769, 3.9e-08), (0.00785, 0.009461, 4.47e-08), (-0.006216, 0.008536, 4.392e-08), (0.003161, 0.009152, 4.295e-08), (-0.001527, 0.008844, 3.9e-08), (0.01474, 0.009914, 3.725e-08), (0.01005, 0.009606, 4.295e-08), (0.005362, 0.009297, 4.47e-08), (0.0006734, 0.008989, 3.9e-08), (-0.004015, 0.00868, 4.295e-08), (-0.008703, 0.008372, 4.216e-08), (-0.01339, 0.008064, 3.822e-08), (-0.01559, 0.007919, 0.0007094), (-0.0109, 0.008227, 0.0007094), (0.01254, 0.009769, 0.0007094), (0.00785, 0.009461, 0.0007094), (-0.006216, 0.008536, 0.0007094), (0.003161, 0.009152, 0.0007094), (-0.001527, 0.008844, 0.0007094), (0.01474, 0.009914, 0.0007094), (0.01005, 0.009606, 0.0007094), (0.005362, 0.009297, 0.0007094), (0.0006734, 0.008989, 0.0007094), (-0.004015, 0.00868, 0.0007094), (-0.008703, 0.008372, 0.0007094), (-0.01339, 0.008064, 0.0007094)], [], [(101, 113, 37, 40), (103, 109, 47, 48), (21, 7, 5, 22), (105, 110, 45, 46), (106, 111, 43, 44), (104, 112, 41, 42), (23, 26, 18, 20), (100, 4, 1, 36), (107, 21, 83, 121), (19, 18, 26, 27), (17, 16, 28, 29), (15, 14, 30, 31), (13, 12, 32, 33), (11, 10, 34, 35), (9, 8, 24, 25), (102, 108, 49, 38), (113, 8, 84, 127), (103, 48, 81, 117), (18, 19, 82, 92), (102, 38, 79, 116), (12, 13, 86, 91), (109, 16, 78, 123), (22, 23, 20, 21), (33, 34, 10, 13), (31, 32, 12, 15), (29, 30, 14, 17), (27, 28, 16, 19), (35, 24, 8, 11), (2, 25, 71, 50), (35, 34, 63, 70), (28, 27, 66, 58), (29, 28, 58, 67), (30, 29, 67, 61), (3, 2, 50, 51), (4, 3, 51, 52), (25, 24, 62, 71), (32, 31, 68, 64), (1, 4, 52, 53), (23, 22, 59, 65), (31, 30, 61, 68), (5, 7, 54, 55), (26, 23, 65, 60), (34, 33, 69, 63), (7, 6, 56, 54), (6, 0, 57, 56), (22, 5, 55, 59), (33, 32, 64, 69), (24, 35, 70, 62), (27, 26, 60, 66), (121, 116, 79, 93), (114, 127, 84, 75), (115, 126, 73, 72), (118, 125, 91, 86), (120, 124, 88, 87), (119, 123, 78, 77), (117, 122, 92, 82), (110, 14, 88, 124), (21, 20, 80, 83), (8, 9, 75, 84), (10, 11, 72, 73), (111, 12, 91, 125), (100, 36, 74, 114), (108, 18, 92, 122), (104, 42, 85, 118), (101, 40, 76, 115), (14, 15, 87, 88), (16, 17, 77, 78), (105, 46, 89, 119), (112, 10, 73, 126), (106, 44, 90, 120), (25, 2, 3, 9), (15, 106, 120, 87), (41, 112, 126, 98), (17, 105, 119, 77), (11, 101, 115, 72), (13, 104, 118, 86), (49, 108, 122, 94), (9, 100, 114, 75), (43, 111, 125, 97), (45, 110, 124, 96), (81, 94, 122, 117), (89, 95, 123, 119), (90, 96, 124, 120), (85, 97, 125, 118), (76, 98, 126, 115), (74, 99, 127, 114), (83, 80, 116, 121), (47, 109, 123, 95), (20, 102, 116, 80), (19, 103, 117, 82), (37, 113, 127, 99), (20, 18, 108, 102), (39, 107, 121, 93), (13, 10, 112, 104), (15, 12, 111, 106), (17, 14, 110, 105), (19, 16, 109, 103), (11, 8, 113, 101), (9, 3, 4, 100), (6, 7, 21, 107), (0, 6, 107, 39)])
me_cylinder_012.polygons.foreach_set('use_smooth', [True] * 101)
_uv = me_cylinder_012.uv_layers.new(name='UVMap')
_uv.uv.foreach_set('vector', [0.2332, 0.9416, 0.2332, 0.9416, 0.25, 0.9416, 0.25, 0.9416, 0.233, 0.9416, 0.2331, 0.9416, 0.25, 0.9416, 0.25, 0.9416, 0.2159, 0.9416, 0.2121, 0.9416, 0.2118, 0.9416, 0.2119, 0.9416, 0.2331, 0.9416, 0.2331, 0.9416, 0.25, 0.9416, 0.25, 0.9416, 0.2331, 0.9416, 0.2331, 0.9416, 0.25, 0.9416, 0.25, 0.9416, 0.2332, 0.9416, 0.2332, 0.9416, 0.25, 0.9416, 0.25, 0.9416, 0.2119, 0.9416, 0.212, 0.9416, 0.216, 0.9416, 0.216, 0.9416, 0.2333, 0.9416, 0.2166, 0.9416, 0.25, 0.9416, 0.25, 0.9416, 0.233, 0.9416, 0.2159, 0.9416, 0.2159, 0.9416, 0.233, 0.9416, 0.2161, 0.9416, 0.216, 0.9416, 0.212, 0.9416, 0.212, 0.9416, 0.2161, 0.9416, 0.2161, 0.9416, 0.2121, 0.9416, 0.2121, 0.9416, 0.2162, 0.9416, 0.2162, 0.9416, 0.2122, 0.9416, 0.2122, 0.9416, 0.2163, 0.9416, 0.2163, 0.9416, 0.2123, 0.9416, 0.2123, 0.9416, 0.2164, 0.9416, 0.2164, 0.9416, 0.2123, 0.9416, 0.2124, 0.9416, 0.2165, 0.9416, 0.2164, 0.9416, 0.2124, 0.9416, 0.2125, 0.9416, 0.233, 0.9416, 0.233, 0.9416, 0.25, 0.9416, 0.25, 0.9416, 0.2332, 0.9416, 0.2164, 0.9416, 0.2164, 0.9416, 0.2332, 0.9416, 0.233, 0.9416, 0.25, 0.9416, 0.25, 0.9416, 0.233, 0.9416, 0.216, 0.9416, 0.2161, 0.9416, 0.2161, 0.9416, 0.216, 0.9416, 0.233, 0.9416, 0.25, 0.9416, 0.25, 0.9416, 0.233, 0.9416, 0.2163, 0.9416, 0.2163, 0.9416, 0.2163, 0.9416, 0.2163, 0.9416, 0.2331, 0.9416, 0.2161, 0.9416, 0.2161, 0.9416, 0.2331, 0.9416, 0.2119, 0.9416, 0.2119, 0.9416, 0.216, 0.9416, 0.2159, 0.9416, 0.2123, 0.9416, 0.2123, 0.9416, 0.2164, 0.9416, 0.2163, 0.9416, 0.2122, 0.9416, 0.2123, 0.9416, 0.2163, 0.9416, 0.2162, 0.9416, 0.2121, 0.9416, 0.2122, 0.9416, 0.2162, 0.9416, 0.2161, 0.9416, 0.212, 0.9416, 0.2121, 0.9416, 0.2161, 0.9416, 0.2161, 0.9416, 0.2124, 0.9416, 0.2124, 0.9416, 0.2164, 0.9416, 0.2164, 0.9416, 0.2125, 0.9416, 0.2125, 0.9416, 0.2125, 0.9416, 0.2125, 0.9416, 0.2124, 0.9416, 0.2123, 0.9416, 0.2123, 0.9416, 0.2124, 0.9416, 0.2121, 0.9416, 0.212, 0.9416, 0.212, 0.9416, 0.2121, 0.9416, 0.2121, 0.9416, 0.2121, 0.9416, 0.2121, 0.9416, 0.2121, 0.9416, 0.2122, 0.9416, 0.2121, 0.9416, 0.2121, 0.9416, 0.2122, 0.9416, 0.2129, 0.9416, 0.2125, 0.9416, 0.2125, 0.9416, 0.2129, 0.9416, 0.2166, 0.9416, 0.2129, 0.9416, 0.2129, 0.9416, 0.2166, 0.9416, 0.2125, 0.9416, 0.2124, 0.9416, 0.2124, 0.9416, 0.2125, 0.9416, 0.2123, 0.9416, 0.2122, 0.9416, 0.2122, 0.9416, 0.2123, 0.9416, 0.25, 0.9416, 0.2166, 0.9416, 0.2166, 0.9416, 0.25, 0.9416, 0.2119, 0.9416, 0.2119, 0.9416, 0.2119, 0.9416, 0.2119, 0.9416, 0.2122, 0.9416, 0.2122, 0.9416, 0.2122, 0.9416, 0.2122, 0.9416, 0.2118, 0.9416, 0.2121, 0.9416, 0.2121, 0.9416, 0.2118, 0.9416, 0.212, 0.9416, 0.2119, 0.9416, 0.2119, 0.9416, 0.212, 0.9416, 0.2123, 0.9416, 0.2123, 0.9416, 0.2123, 0.9416, 0.2123, 0.9416, 0.2121, 0.9416, 0.2155, 0.9416, 0.2155, 0.9416, 0.2121, 0.9416, 0.2155, 0.9416, 0.25, 0.9416, 0.25, 0.9416, 0.2155, 0.9416, 0.2119, 0.9416, 0.2118, 0.9416, 0.2118, 0.9416, 0.2119, 0.9416, 0.2123, 0.9416, 0.2123, 0.9416, 0.2123, 0.9416, 0.2123, 0.9416, 0.2124, 0.9416, 0.2124, 0.9416, 0.2124, 0.9416, 0.2124, 0.9416, 0.212, 0.9416, 0.212, 0.9416, 0.212, 0.9416, 0.212, 0.9416, 0.233, 0.9416, 0.233, 0.9416, 0.25, 0.9416, 0.25, 0.9416, 0.2333, 0.9416, 0.2332, 0.9416, 0.2164, 0.9416, 0.2165, 0.9416, 0.2332, 0.9416, 0.2332, 0.9416, 0.2164, 0.9416, 0.2164, 0.9416, 0.2332, 0.9416, 0.2331, 0.9416, 0.2163, 0.9416, 0.2163, 0.9416, 0.2331, 0.9416, 0.2331, 0.9416, 0.2162, 0.9416, 0.2162, 0.9416, 0.2331, 0.9416, 0.2331, 0.9416, 0.2161, 0.9416, 0.2161, 0.9416, 0.233, 0.9416, 0.233, 0.9416, 0.216, 0.9416, 0.2161, 0.9416, 0.2331, 0.9416, 0.2162, 0.9416, 0.2162, 0.9416, 0.2331, 0.9416, 0.2159, 0.9416, 0.216, 0.9416, 0.216, 0.9416, 0.2159, 0.9416, 0.2164, 0.9416, 0.2165, 0.9416, 0.2165, 0.9416, 0.2164, 0.9416, 0.2164, 0.9416, 0.2164, 0.9416, 0.2164, 0.9416, 0.2164, 0.9416, 0.2331, 0.9416, 0.2163, 0.9416, 0.2163, 0.9416, 0.2331, 0.9416, 0.2333, 0.9416, 0.25, 0.9416, 0.25, 0.9416, 0.2333, 0.9416, 0.233, 0.9416, 0.216, 0.9416, 0.216, 0.9416, 0.233, 0.9416, 0.2332, 0.9416, 0.25, 0.9416, 0.25, 0.9416, 0.2332, 0.9416, 0.2332, 0.9416, 0.25, 0.9416, 0.25, 0.9416, 0.2332, 0.9416, 0.2162, 0.9416, 0.2162, 0.9416, 0.2162, 0.9416, 0.2162, 0.9416, 0.2161, 0.9416, 0.2161, 0.9416, 0.2161, 0.9416, 0.2161, 0.9416, 0.2331, 0.9416, 0.25, 0.9416, 0.25, 0.9416, 0.2331, 0.9416, 0.2332, 0.9416, 0.2164, 0.9416, 0.2164, 0.9416, 0.2332, 0.9416, 0.2331, 0.9416, 0.25, 0.9416, 0.25, 0.9416, 0.2331, 0.9416, 0.2125, 0.9416, 0.2125, 0.9416, 0.2129, 0.9416, 0.2165, 0.9416, 0.2162, 0.9416, 0.2331, 0.9416, 0.2331, 0.9416, 0.2162, 0.9416, 0.25, 0.9416, 0.2332, 0.9416, 0.2332, 0.9416, 0.25, 0.9416, 0.2161, 0.9416, 0.2331, 0.9416, 0.2331, 0.9416, 0.2161, 0.9416, 0.2164, 0.9416, 0.2332, 0.9416, 0.2332, 0.9416, 0.2164, 0.9416, 0.2163, 0.9416, 0.2332, 0.9416, 0.2332, 0.9416, 0.2163, 0.9416, 0.25, 0.9416, 0.233, 0.9416, 0.233, 0.9416, 0.25, 0.9416, 0.2165, 0.9416, 0.2333, 0.9416, 0.2333, 0.9416, 0.2165, 0.9416, 0.25, 0.9416, 0.2331, 0.9416, 0.2331, 0.9416, 0.25, 0.9416, 0.25, 0.9416, 0.2331, 0.9416, 0.2331, 0.9416, 0.25, 0.9416, 0.25, 0.9416, 0.25, 0.9416, 0.233, 0.9416, 0.233, 0.9416, 0.25, 0.9416, 0.25, 0.9416, 0.2331, 0.9416, 0.2331, 0.9416, 0.25, 0.9416, 0.25, 0.9416, 0.2331, 0.9416, 0.2331, 0.9416, 0.25, 0.9416, 0.25, 0.9416, 0.2331, 0.9416, 0.2332, 0.9416, 0.25, 0.9416, 0.25, 0.9416, 0.2332, 0.9416, 0.2332, 0.9416, 0.25, 0.9416, 0.25, 0.9416, 0.2332, 0.9416, 0.2333, 0.9416, 0.2159, 0.9416, 0.216, 0.9416, 0.233, 0.9416, 0.233, 0.9416, 0.25, 0.9416, 0.2331, 0.9416, 0.2331, 0.9416, 0.25, 0.9416, 0.216, 0.9416, 0.233, 0.9416, 0.233, 0.9416, 0.216, 0.9416, 0.2161, 0.9416, 0.233, 0.9416, 0.233, 0.9416, 0.2161, 0.9416, 0.25, 0.9416, 0.2332, 0.9416, 0.2332, 0.9416, 0.25, 0.9416, 0.216, 0.9416, 0.216, 0.9416, 0.233, 0.9416, 0.233, 0.9416, 0.25, 0.9416, 0.233, 0.9416, 0.233, 0.9416, 0.25, 0.9416, 0.2163, 0.9416, 0.2164, 0.9416, 0.2332, 0.9416, 0.2332, 0.9416, 0.2162, 0.9416, 0.2163, 0.9416, 0.2331, 0.9416, 0.2331, 0.9416, 0.2161, 0.9416, 0.2162, 0.9416, 0.2331, 0.9416, 0.2331, 0.9416, 0.2161, 0.9416, 0.2161, 0.9416, 0.2331, 0.9416, 0.233, 0.9416, 0.2164, 0.9416, 0.2164, 0.9416, 0.2332, 0.9416, 0.2332, 0.9416, 0.2165, 0.9416, 0.2129, 0.9416, 0.2166, 0.9416, 0.2333, 0.9416, 0.2155, 0.9416, 0.2121, 0.9416, 0.2159, 0.9416, 0.233, 0.9416, 0.25, 0.9416, 0.2155, 0.9416, 0.233, 0.9416, 0.25, 0.9416])
me_cylinder_012.materials.append(mat_plastic_simple_black)
me_cylinder_012.use_remesh_fix_poles = True
me_cylinder_012.use_remesh_preserve_attributes = False
me_cylinder_012.update()
me_cylinder_011 = bpy.data.meshes.new('Cylinder.011')
me_cylinder_011.from_pydata([(-0.09946, 1.192e-09, -0.1177), (-0.09427, 0.02526, -0.1245), (-0.09427, -0.02526, -0.1245), (-0.1385, 1.192e-09, -0.1212), (-0.09482, 0.02318, -0.1177), (-0.09427, 0.02526, -0.1196), (-0.09443, 0.02465, -0.1182), (-0.09427, -0.02526, -0.1196), (-0.09482, -0.02318, -0.1177), (-0.09443, -0.02465, -0.1182), (-0.1365, 1.192e-09, -0.1177), (-0.1385, 1.192e-09, -0.1196), (-0.1379, 1.192e-09, -0.1182), (-0.1367, 0.01921, -0.1214), (-0.1385, 0.01715, -0.1212), (-0.138, 0.0185, -0.1213), (-0.1385, -0.01715, -0.1212), (-0.1367, -0.01921, -0.1214), (-0.138, -0.0185, -0.1213), (-0.1385, 0.01714, -0.1196), (-0.1367, 0.01922, -0.1196), (-0.138, 0.0185, -0.1196), (-0.1365, 0.0154, -0.1177), (-0.1347, 0.0175, -0.1177), (-0.136, 0.01678, -0.1177), (-0.1379, 0.01662, -0.1182), (-0.1361, 0.01872, -0.1182), (-0.1374, 0.018, -0.1182), (-0.1347, -0.0175, -0.1177), (-0.1365, -0.0154, -0.1177), (-0.136, -0.01678, -0.1177), (-0.1367, -0.01922, -0.1196), (-0.1385, -0.01714, -0.1196), (-0.138, -0.0185, -0.1196), (-0.1361, -0.01872, -0.1182), (-0.1379, -0.01662, -0.1182), (-0.1374, -0.018, -0.1182), (-0.09946, 1.192e-09, -0.118), (-0.09422, 0.02496, -0.1245), (-0.09422, -0.02496, -0.1245), (-0.1382, 1.192e-09, -0.1212), (-0.09481, 0.02311, -0.118), (-0.09422, 0.02496, -0.1197), (-0.0944, 0.0244, -0.1185), (-0.09422, -0.02496, -0.1197), (-0.09481, -0.02311, -0.118), (-0.0944, -0.0244, -0.1185), (-0.1364, 1.192e-09, -0.118), (-0.1382, 1.192e-09, -0.1197), (-0.1377, 1.192e-09, -0.1185), (-0.1366, 0.01892, -0.1214), (-0.1382, 0.01709, -0.1212), (-0.1377, 0.01829, -0.1213), (-0.1382, -0.01709, -0.1212), (-0.1366, -0.01892, -0.1214), (-0.1377, -0.01829, -0.1213), (-0.1382, 0.01708, -0.1197), (-0.1366, 0.01893, -0.1197), (-0.1377, 0.01829, -0.1197), (-0.1364, 0.01539, -0.118), (-0.1347, 0.01745, -0.118), (-0.1359, 0.01674, -0.118), (-0.1377, 0.01659, -0.1185), (-0.136, 0.0185, -0.1185), (-0.1372, 0.01785, -0.1185), (-0.1347, -0.01745, -0.118), (-0.1364, -0.01539, -0.118), (-0.1359, -0.01674, -0.118), (-0.1366, -0.01893, -0.1197), (-0.1382, -0.01708, -0.1197), (-0.1377, -0.01829, -0.1197), (-0.136, -0.0185, -0.1185), (-0.1377, -0.01659, -0.1185), (-0.1372, -0.01785, -0.1185)], [], [(11, 3, 16, 32), (20, 26, 6, 5), (5, 1, 13, 20), (34, 31, 7, 9), (31, 17, 2, 7), (0, 4, 23, 24, 22, 10), (26, 23, 4, 6), (28, 34, 9, 8), (25, 19, 11, 12), (22, 25, 12, 10), (8, 0, 10, 29, 30, 28), (12, 11, 32, 35), (10, 12, 35, 29), (26, 27, 24, 23), (27, 25, 22, 24), (20, 21, 27, 26), (21, 19, 25, 27), (28, 30, 36, 34), (30, 29, 35, 36), (34, 36, 33, 31), (36, 35, 32, 33), (19, 21, 15, 14), (21, 20, 13, 15), (16, 18, 33, 32), (18, 17, 31, 33), (19, 14, 3, 11), (48, 69, 53, 40), (57, 42, 43, 63), (42, 57, 50, 38), (71, 46, 44, 68), (68, 44, 39, 54), (37, 47, 59, 61, 60, 41), (63, 43, 41, 60), (65, 45, 46, 71), (62, 49, 48, 56), (59, 47, 49, 62), (45, 65, 67, 66, 47, 37), (49, 72, 69, 48), (47, 66, 72, 49), (63, 60, 61, 64), (64, 61, 59, 62), (57, 63, 64, 58), (58, 64, 62, 56), (65, 71, 73, 67), (67, 73, 72, 66), (71, 68, 70, 73), (73, 70, 69, 72), (56, 51, 52, 58), (58, 52, 50, 57), (53, 69, 70, 55), (55, 70, 68, 54), (56, 48, 40, 51), (5, 6, 43, 42), (6, 4, 41, 43), (8, 9, 46, 45), (9, 7, 44, 46), (4, 0, 37, 41), (1, 5, 42, 38), (0, 8, 45, 37), (7, 2, 39, 44), (14, 15, 52, 51), (15, 13, 50, 52), (18, 16, 53, 55), (17, 18, 55, 54), (3, 14, 51, 40), (13, 1, 38, 50), (16, 3, 40, 53), (2, 17, 54, 39)])
me_cylinder_011.polygons.foreach_set('use_smooth', [True] * 68)
_uv = me_cylinder_011.uv_layers.new(name='UVMap')
_uv.uv.foreach_set('vector', [0.25, 0.9416, 0.25, 0.9416, 0.2877, 0.9416, 0.2877, 0.9416, 0.2083, 0.9416, 0.2089, 0.9416, 0.2083, 0.9416, 0.2083, 0.9416, 0.2083, 0.9416, 0.2083, 0.9416, 0.2083, 0.9416, 0.2083, 0.9416, 0.2911, 0.9416, 0.2917, 0.9416, 0.2917, 0.9416, 0.2917, 0.9416, 0.2917, 0.9416, 0.2917, 0.9416, 0.2917, 0.9416, 0.2917, 0.9416, 0.25, 0.9416, 0.2118, 0.9416, 0.2125, 0.9416, 0.2129, 0.9416, 0.2166, 0.9416, 0.25, 0.9416, 0.2089, 0.9416, 0.2125, 0.9416, 0.2118, 0.9416, 0.2083, 0.9416, 0.2875, 0.9416, 0.2911, 0.9416, 0.2917, 0.9416, 0.2882, 0.9416, 0.213, 0.9416, 0.2123, 0.9416, 0.25, 0.9416, 0.25, 0.9416, 0.2166, 0.9416, 0.213, 0.9416, 0.25, 0.9416, 0.25, 0.9416, 0.2882, 0.9416, 0.25, 0.9416, 0.25, 0.9416, 0.2834, 0.9416, 0.2871, 0.9416, 0.2875, 0.9416, 0.25, 0.9416, 0.25, 0.9416, 0.2877, 0.9416, 0.287, 0.9416, 0.25, 0.9416, 0.25, 0.9416, 0.287, 0.9416, 0.2834, 0.9416, 0.2089, 0.9416, 0.2095, 0.9416, 0.2129, 0.9416, 0.2125, 0.9416, 0.2095, 0.9416, 0.213, 0.9416, 0.2166, 0.9416, 0.2129, 0.9416, 0.2083, 0.9416, 0.2084, 0.9416, 0.2095, 0.9416, 0.2089, 0.9416, 0.2084, 0.9416, 0.2123, 0.9416, 0.213, 0.9416, 0.2095, 0.9416, 0.2875, 0.9416, 0.2871, 0.9416, 0.2905, 0.9416, 0.2911, 0.9416, 0.2871, 0.9416, 0.2834, 0.9416, 0.287, 0.9416, 0.2905, 0.9416, 0.2911, 0.9416, 0.2905, 0.9416, 0.2916, 0.9416, 0.2917, 0.9416, 0.2905, 0.9416, 0.287, 0.9416, 0.2877, 0.9416, 0.2916, 0.9416, 0.2123, 0.9416, 0.2084, 0.9416, 0.2083, 0.9416, 0.2123, 0.9416, 0.2084, 0.9416, 0.2083, 0.9416, 0.2083, 0.9416, 0.2083, 0.9416, 0.2877, 0.9416, 0.2917, 0.9416, 0.2916, 0.9416, 0.2877, 0.9416, 0.2917, 0.9416, 0.2917, 0.9416, 0.2917, 0.9416, 0.2916, 0.9416, 0.2123, 0.9416, 0.2123, 0.9416, 0.25, 0.9416, 0.25, 0.9416, 0.25, 0.9416, 0.2877, 0.9416, 0.2877, 0.9416, 0.25, 0.9416, 0.2083, 0.9416, 0.2083, 0.9416, 0.2083, 0.9416, 0.2089, 0.9416, 0.2083, 0.9416, 0.2083, 0.9416, 0.2083, 0.9416, 0.2083, 0.9416, 0.2911, 0.9416, 0.2917, 0.9416, 0.2917, 0.9416, 0.2917, 0.9416, 0.2917, 0.9416, 0.2917, 0.9416, 0.2917, 0.9416, 0.2917, 0.9416, 0.25, 0.9416, 0.25, 0.9416, 0.2166, 0.9416, 0.2129, 0.9416, 0.2125, 0.9416, 0.2118, 0.9416, 0.2089, 0.9416, 0.2083, 0.9416, 0.2118, 0.9416, 0.2125, 0.9416, 0.2875, 0.9416, 0.2882, 0.9416, 0.2917, 0.9416, 0.2911, 0.9416, 0.213, 0.9416, 0.25, 0.9416, 0.25, 0.9416, 0.2123, 0.9416, 0.2166, 0.9416, 0.25, 0.9416, 0.25, 0.9416, 0.213, 0.9416, 0.2882, 0.9416, 0.2875, 0.9416, 0.2871, 0.9416, 0.2834, 0.9416, 0.25, 0.9416, 0.25, 0.9416, 0.25, 0.9416, 0.287, 0.9416, 0.2877, 0.9416, 0.25, 0.9416, 0.25, 0.9416, 0.2834, 0.9416, 0.287, 0.9416, 0.25, 0.9416, 0.2089, 0.9416, 0.2125, 0.9416, 0.2129, 0.9416, 0.2095, 0.9416, 0.2095, 0.9416, 0.2129, 0.9416, 0.2166, 0.9416, 0.213, 0.9416, 0.2083, 0.9416, 0.2089, 0.9416, 0.2095, 0.9416, 0.2084, 0.9416, 0.2084, 0.9416, 0.2095, 0.9416, 0.213, 0.9416, 0.2123, 0.9416, 0.2875, 0.9416, 0.2911, 0.9416, 0.2905, 0.9416, 0.2871, 0.9416, 0.2871, 0.9416, 0.2905, 0.9416, 0.287, 0.9416, 0.2834, 0.9416, 0.2911, 0.9416, 0.2917, 0.9416, 0.2916, 0.9416, 0.2905, 0.9416, 0.2905, 0.9416, 0.2916, 0.9416, 0.2877, 0.9416, 0.287, 0.9416, 0.2123, 0.9416, 0.2123, 0.9416, 0.2083, 0.9416, 0.2084, 0.9416, 0.2084, 0.9416, 0.2083, 0.9416, 0.2083, 0.9416, 0.2083, 0.9416, 0.2877, 0.9416, 0.2877, 0.9416, 0.2916, 0.9416, 0.2917, 0.9416, 0.2917, 0.9416, 0.2916, 0.9416, 0.2917, 0.9416, 0.2917, 0.9416, 0.2123, 0.9416, 0.25, 0.9416, 0.25, 0.9416, 0.2123, 0.9416, 0.2083, 0.9416, 0.2083, 0.9416, 0.2083, 0.9416, 0.2083, 0.9416, 0.2083, 0.9416, 0.2118, 0.9416, 0.2118, 0.9416, 0.2083, 0.9416, 0.2882, 0.9416, 0.2917, 0.9416, 0.2917, 0.9416, 0.2882, 0.9416, 0.2917, 0.9416, 0.2917, 0.9416, 0.2917, 0.9416, 0.2917, 0.9416, 0.2118, 0.9416, 0.25, 0.9416, 0.25, 0.9416, 0.2118, 0.9416, 0.2083, 0.9416, 0.2083, 0.9416, 0.2083, 0.9416, 0.2083, 0.9416, 0.25, 0.9416, 0.2882, 0.9416, 0.2882, 0.9416, 0.25, 0.9416, 0.2917, 0.9416, 0.2917, 0.9416, 0.2917, 0.9416, 0.2917, 0.9416, 0.2123, 0.9416, 0.2083, 0.9416, 0.2083, 0.9416, 0.2123, 0.9416, 0.2083, 0.9416, 0.2083, 0.9416, 0.2083, 0.9416, 0.2083, 0.9416, 0.2917, 0.9416, 0.2877, 0.9416, 0.2877, 0.9416, 0.2917, 0.9416, 0.2917, 0.9416, 0.2917, 0.9416, 0.2917, 0.9416, 0.2917, 0.9416, 0.25, 0.9416, 0.2123, 0.9416, 0.2123, 0.9416, 0.25, 0.9416, 0.2083, 0.9416, 0.2083, 0.9416, 0.2083, 0.9416, 0.2083, 0.9416, 0.2877, 0.9416, 0.25, 0.9416, 0.25, 0.9416, 0.2877, 0.9416, 0.2917, 0.9416, 0.2917, 0.9416, 0.2917, 0.9416, 0.2917, 0.9416])
me_cylinder_011.materials.append(mat_metal__aluminium)
me_cylinder_011.use_remesh_fix_poles = True
me_cylinder_011.use_remesh_preserve_attributes = False
me_cylinder_011.update()
me_cylinder_009 = bpy.data.meshes.new('Cylinder.009')
me_cylinder_009.from_pydata([(9.313e-10, 0.1011, -0.004599), (0.05053, 0.08751, -0.004599), (0.08751, 0.05053, -0.004599), (0.1011, -2.974e-09, -0.004599), (0.08751, -0.05053, -0.004599), (0.05053, -0.08751, -0.004599), (-7.811e-09, -0.1011, -0.004599), (-0.05053, -0.08751, -0.004599), (-0.08751, -0.05053, -0.004599), (-0.1011, 2.589e-09, -0.004599), (-0.08751, 0.05053, -0.004599), (-0.05053, 0.08751, -0.004599), (9.313e-10, 0.101, 0.004145), (0.05052, 0.0875, 0.004145), (0.0875, 0.05052, 0.004145), (0.101, -2.974e-09, 0.004145), (0.0875, -0.05052, 0.004145), (0.05052, -0.0875, 0.004145), (-7.811e-09, -0.101, 0.004145), (-0.05052, -0.0875, 0.004145), (-0.0875, -0.05052, 0.004145), (-0.101, 2.589e-09, 0.004145), (-0.0875, 0.05052, 0.004145), (-0.05052, 0.0875, 0.004145), (9.313e-10, 0.1, -0.00369), (0.05, 0.0866, -0.00369), (0.0866, 0.05, -0.00369), (0.1, -2.974e-09, -0.00369), (0.0866, -0.05, -0.00369), (0.05, -0.0866, -0.00369), (-7.811e-09, -0.1, -0.00369), (-0.05, -0.0866, -0.00369), (-0.0866, -0.05, -0.00369), (-0.1, 2.589e-09, -0.00369), (-0.0866, 0.05, -0.00369), (-0.05, 0.0866, -0.00369), (9.313e-10, 0.1, 0.004145), (0.05, 0.0866, 0.004145), (0.0866, 0.05, 0.004145), (0.1, -2.974e-09, 0.004145), (0.0866, -0.05, 0.004145), (0.05, -0.0866, 0.004145), (-7.811e-09, -0.1, 0.004145), (-0.05, -0.0866, 0.004145), (-0.0866, -0.05, 0.004145), (-0.1, 2.589e-09, 0.004145), (-0.0866, 0.05, 0.004145), (-0.05, 0.0866, 0.004145)], [], [(11, 23, 12, 0), (2, 14, 15, 3), (3, 15, 16, 4), (4, 16, 17, 5), (5, 17, 18, 6), (6, 18, 19, 7), (7, 19, 20, 8), (10, 22, 23, 11), (0, 12, 13, 1), (0, 1, 2, 3, 4, 5, 6, 7, 8, 9, 10, 11), (1, 13, 14, 2), (35, 24, 36, 47), (26, 27, 39, 38), (27, 28, 40, 39), (28, 29, 41, 40), (29, 30, 42, 41), (30, 31, 43, 42), (31, 32, 44, 43), (20, 21, 9, 8), (10, 9, 21, 22), (34, 35, 47, 46), (24, 25, 37, 36), (24, 35, 34, 33, 32, 31, 30, 29, 28, 27, 26, 25), (25, 26, 38, 37), (12, 23, 47, 36), (23, 22, 46, 47), (33, 34, 46, 45), (32, 33, 45, 44), (20, 19, 43, 44), (19, 18, 42, 43), (18, 17, 41, 42), (17, 16, 40, 41), (16, 15, 39, 40), (15, 14, 38, 39), (14, 13, 37, 38), (13, 12, 36, 37), (22, 21, 45, 46), (21, 20, 44, 45)])
me_cylinder_009.polygons.foreach_set('use_smooth', [True] * 38)
_uv = me_cylinder_009.uv_layers.new(name='UVMap')
_uv.uv.foreach_set('vector', [0.08333, 0.5, 0.08333, 0.9416, 7.451e-08, 0.9416, 7.451e-08, 0.5, 0.8333, 0.5, 0.8333, 0.9416, 0.75, 0.9416, 0.75, 0.5, 0.75, 0.5, 0.75, 0.9416, 0.6667, 0.9416, 0.6667, 0.5, 0.6667, 0.5, 0.6667, 0.9416, 0.5833, 0.9416, 0.5833, 0.5, 0.5833, 0.5, 0.5833, 0.9416, 0.5, 0.9416, 0.5, 0.5, 0.5, 0.5, 0.5, 0.9416, 0.4167, 0.9416, 0.4167, 0.5, 0.4167, 0.5, 0.4167, 0.9416, 0.3333, 0.9416, 0.3333, 0.5, 0.1667, 0.5, 0.1667, 0.9416, 0.08333, 0.9416, 0.08333, 0.5, 1.0, 0.5, 1.0, 0.9416, 0.9167, 0.9416, 0.9167, 0.5, 0.75, 0.49, 0.87, 0.4578, 0.9578, 0.37, 0.99, 0.25, 0.9578, 0.13, 0.87, 0.04215, 0.75, 0.01, 0.63, 0.04215, 0.5422, 0.13, 0.51, 0.25, 0.5422, 0.37, 0.63, 0.4578, 0.9167, 0.5, 0.9167, 0.9416, 0.8333, 0.9416, 0.8333, 0.5, 0.08333, 0.5, 7.451e-08, 0.5, 7.451e-08, 0.9416, 0.08333, 0.9416, 0.8333, 0.5, 0.75, 0.5, 0.75, 0.9416, 0.8333, 0.9416, 0.75, 0.5, 0.6667, 0.5, 0.6667, 0.9416, 0.75, 0.9416, 0.6667, 0.5, 0.5833, 0.5, 0.5833, 0.9416, 0.6667, 0.9416, 0.5833, 0.5, 0.5, 0.5, 0.5, 0.9416, 0.5833, 0.9416, 0.5, 0.5, 0.4167, 0.5, 0.4167, 0.9416, 0.5, 0.9416, 0.4167, 0.5, 0.3333, 0.5, 0.3333, 0.9416, 0.4167, 0.9416, 0.3333, 0.9416, 0.25, 0.9416, 0.51, 0.25, 0.3333, 0.5, 0.1667, 0.5, 0.51, 0.25, 0.25, 0.9416, 0.1667, 0.9416, 0.1667, 0.5, 0.08333, 0.5, 0.08333, 0.9416, 0.1667, 0.9416, 1.0, 0.5, 0.9167, 0.5, 0.9167, 0.9416, 1.0, 0.9416, 0.75, 0.49, 0.63, 0.4578, 0.5422, 0.37, 0.51, 0.25, 0.5422, 0.13, 0.63, 0.04215, 0.75, 0.01, 0.87, 0.04215, 0.9578, 0.13, 0.99, 0.25, 0.9578, 0.37, 0.87, 0.4578, 0.9167, 0.5, 0.8333, 0.5, 0.8333, 0.9416, 0.9167, 0.9416, 7.451e-08, 0.9416, 0.08333, 0.9416, 0.08333, 0.9416, 7.451e-08, 0.9416, 0.08333, 0.9416, 0.1667, 0.9416, 0.1667, 0.9416, 0.08333, 0.9416, 0.25, 0.5, 0.1667, 0.5, 0.1667, 0.9416, 0.25, 0.9416, 0.3333, 0.5, 0.25, 0.5, 0.25, 0.9416, 0.3333, 0.9416, 0.3333, 0.9416, 0.4167, 0.9416, 0.4167, 0.9416, 0.3333, 0.9416, 0.4167, 0.9416, 0.5, 0.9416, 0.5, 0.9416, 0.4167, 0.9416, 0.5, 0.9416, 0.5833, 0.9416, 0.5833, 0.9416, 0.5, 0.9416, 0.5833, 0.9416, 0.6667, 0.9416, 0.6667, 0.9416, 0.5833, 0.9416, 0.6667, 0.9416, 0.75, 0.9416, 0.75, 0.9416, 0.6667, 0.9416, 0.75, 0.9416, 0.8333, 0.9416, 0.8333, 0.9416, 0.75, 0.9416, 0.8333, 0.9416, 0.9167, 0.9416, 0.9167, 0.9416, 0.8333, 0.9416, 0.9167, 0.9416, 1.0, 0.9416, 1.0, 0.9416, 0.9167, 0.9416, 0.1667, 0.9416, 0.25, 0.9416, 0.25, 0.9416, 0.1667, 0.9416, 0.25, 0.9416, 0.3333, 0.9416, 0.3333, 0.9416, 0.25, 0.9416])
me_cylinder_009.materials.append(mat_plastic_simple_black)
me_cylinder_009.use_remesh_fix_poles = True
me_cylinder_009.use_remesh_preserve_attributes = False
me_cylinder_009.update()
me_cylinder_008 = bpy.data.meshes.new('Cylinder.008')
me_cylinder_008.from_pydata([(0.0, 0.1, -0.14), (0.0, 0.1, 0.14), (0.05, 0.0866, -0.14), (0.05, 0.0866, 0.14), (0.0866, 0.05, -0.14), (0.0866, 0.05, 0.14), (0.1, -4.371e-09, -0.14), (0.1, -4.371e-09, 0.14), (0.0866, -0.05, -0.14), (0.0866, -0.05, 0.14), (0.05, -0.0866, -0.14), (0.05, -0.0866, 0.14), (-8.742e-09, -0.1, -0.14), (-8.742e-09, -0.1, 0.14), (-0.05, -0.0866, -0.14), (-0.05, -0.0866, 0.14), (-0.0866, -0.05, -0.14), (-0.0866, -0.05, 0.14), (-0.1, 1.192e-09, -0.14), (-0.1, 1.192e-09, 0.14), (-0.0866, 0.05, -0.14), (-0.0866, 0.05, 0.14), (-0.05, 0.0866, -0.14), (-0.05, 0.0866, 0.14), (-0.04894, -0.08477, 0.11), (-0.04894, -0.08477, 0.1073), (-0.08477, -0.04894, 0.11), (-0.08477, -0.04894, 0.1073), (-0.09788, 1.167e-09, 0.11), (-0.09788, 1.167e-09, 0.1073), (-0.08477, 0.04894, 0.11), (-0.08477, 0.04894, 0.1073), (1.012e-08, 0.09788, 0.1073), (1.012e-08, 0.09788, 0.11), (-0.04894, 0.08477, 0.11), (-0.04894, 0.08477, 0.1073), (0.0, 0.1, 0.11), (0.0, 0.1, 0.1073), (0.05, 0.0866, 0.1073), (0.05, 0.0866, 0.11), (0.0866, 0.05, 0.1073), (0.0866, 0.05, 0.11), (0.1, -4.371e-09, 0.1073), (0.1, -4.371e-09, 0.11), (0.0866, -0.05, 0.1073), (0.0866, -0.05, 0.11), (0.05, -0.0866, 0.1073), (0.05, -0.0866, 0.11), (-8.742e-09, -0.1, 0.1073), (-8.742e-09, -0.1, 0.11), (-0.05, -0.0866, 0.1073), (-0.05, -0.0866, 0.11), (-0.0866, -0.05, 0.1073), (-0.0866, -0.05, 0.11), (-0.1, 1.192e-09, 0.1073), (-0.1, 1.192e-09, 0.11), (-0.0866, 0.05, 0.1073), (-0.0866, 0.05, 0.11), (-0.05, 0.0866, 0.1073), (-0.05, 0.0866, 0.11), (1.559e-09, -0.09788, 0.1073), (1.559e-09, -0.09788, 0.11), (0.04894, -0.08477, 0.1073), (0.04894, -0.08477, 0.11), (0.08477, -0.04894, 0.1073), (0.08477, -0.04894, 0.11), (0.09788, -4.278e-09, 0.1073), (0.09788, -4.278e-09, 0.11), (0.08477, 0.04894, 0.1073), (0.08477, 0.04894, 0.11), (0.04894, 0.08477, 0.1073), (0.04894, 0.08477, 0.11)], [], [(22, 58, 37, 0), (4, 40, 42, 6), (6, 42, 44, 8), (8, 44, 46, 10), (10, 46, 48, 12), (12, 48, 50, 14), (14, 50, 52, 16), (16, 52, 54, 18), (18, 54, 56, 20), (20, 56, 58, 22), (3, 1, 23, 21, 19, 17, 15, 13, 11, 9, 7, 5), (34, 33, 32, 35), (0, 37, 38, 2), (0, 2, 4, 6, 8, 10, 12, 14, 16, 18, 20, 22), (2, 38, 40, 4), (57, 21, 23, 59), (55, 19, 21, 57), (53, 17, 19, 55), (51, 15, 17, 53), (49, 13, 15, 51), (47, 11, 13, 49), (45, 9, 11, 47), (43, 7, 9, 45), (41, 5, 7, 43), (39, 3, 5, 41), (36, 1, 3, 39), (44, 42, 66, 64), (54, 52, 27, 29), (36, 39, 71, 33), (43, 45, 65, 67), (53, 55, 28, 26), (40, 38, 70, 68), (50, 48, 60, 25), (37, 58, 35, 32), (39, 41, 69, 71), (49, 51, 24, 61), (46, 44, 64, 62), (56, 54, 29, 31), (59, 23, 1, 36), (30, 34, 35, 31), (28, 30, 31, 29), (26, 28, 29, 27), (24, 26, 27, 25), (61, 24, 25, 60), (63, 61, 60, 62), (65, 63, 62, 64), (67, 65, 64, 66), (69, 67, 66, 68), (71, 69, 68, 70), (33, 71, 70, 32), (57, 59, 34, 30), (47, 49, 61, 63), (38, 37, 32, 70), (58, 56, 31, 35), (48, 46, 62, 60), (51, 53, 26, 24), (41, 43, 67, 69), (52, 50, 25, 27), (42, 40, 68, 66), (55, 57, 30, 28), (45, 47, 63, 65), (59, 36, 33, 34)])
me_cylinder_008.polygons.foreach_set('use_smooth', [True] * 62)
me_cylinder_008.polygons.foreach_set('material_index', [0, 0, 0, 0, 0, 0, 0, 0, 0, 0, 0, 1, 0, 0, 0, 0, 0, 0, 0, 0, 0, 0, 0, 0, 0, 0, 0, 0, 0, 0, 0, 0, 0, 0, 0, 0, 0, 0, 0, 1, 1, 1, 1, 1, 1, 1, 1, 1, 1, 1, 0, 0, 0, 0, 0, 0, 0, 0, 0, 0, 0, 0])
_uv = me_cylinder_008.uv_layers.new(name='UVMap')
_uv.uv.foreach_set('vector', [0.08333, 0.5, 0.08333, 0.9416, 7.451e-08, 0.9416, 7.451e-08, 0.5, 0.8333, 0.5, 0.8333, 0.9416, 0.75, 0.9416, 0.75, 0.5, 0.75, 0.5, 0.75, 0.9416, 0.6667, 0.9416, 0.6667, 0.5, 0.6667, 0.5, 0.6667, 0.9416, 0.5833, 0.9416, 0.5833, 0.5, 0.5833, 0.5, 0.5833, 0.9416, 0.5, 0.9416, 0.5, 0.5, 0.5, 0.5, 0.5, 0.9416, 0.4167, 0.9416, 0.4167, 0.5, 0.4167, 0.5, 0.4167, 0.9416, 0.3333, 0.9416, 0.3333, 0.5, 0.3333, 0.5, 0.3333, 0.9416, 0.25, 0.9416, 0.25, 0.5, 0.25, 0.5, 0.25, 0.9416, 0.1667, 0.9416, 0.1667, 0.5, 0.1667, 0.5, 0.1667, 0.9416, 0.08333, 0.9416, 0.08333, 0.5, 0.37, 0.4578, 0.25, 0.49, 0.13, 0.4578, 0.04215, 0.37, 0.01, 0.25, 0.04215, 0.13, 0.13, 0.04215, 0.25, 0.01, 0.37, 0.04215, 0.4578, 0.13, 0.49, 0.25, 0.4578, 0.37, 0.08333, 0.9464, 7.451e-08, 0.9464, 7.451e-08, 0.9416, 0.08333, 0.9416, 1.0, 0.5, 1.0, 0.9416, 0.9167, 0.9416, 0.9167, 0.5, 0.75, 0.49, 0.87, 0.4578, 0.9578, 0.37, 0.99, 0.25, 0.9578, 0.13, 0.87, 0.04215, 0.75, 0.01, 0.63, 0.04215, 0.5422, 0.13, 0.51, 0.25, 0.5422, 0.37, 0.63, 0.4578, 0.9167, 0.5, 0.9167, 0.9416, 0.8333, 0.9416, 0.8333, 0.5, 0.1667, 0.9464, 0.1667, 1.0, 0.08333, 1.0, 0.08333, 0.9464, 0.25, 0.9464, 0.25, 1.0, 0.1667, 1.0, 0.1667, 0.9464, 0.3333, 0.9464, 0.3333, 1.0, 0.25, 1.0, 0.25, 0.9464, 0.4167, 0.9464, 0.4167, 1.0, 0.3333, 1.0, 0.3333, 0.9464, 0.5, 0.9464, 0.5, 1.0, 0.4167, 1.0, 0.4167, 0.9464, 0.5833, 0.9464, 0.5833, 1.0, 0.5, 1.0, 0.5, 0.9464, 0.6667, 0.9464, 0.6667, 1.0, 0.5833, 1.0, 0.5833, 0.9464, 0.75, 0.9464, 0.75, 1.0, 0.6667, 1.0, 0.6667, 0.9464, 0.8333, 0.9464, 0.8333, 1.0, 0.75, 1.0, 0.75, 0.9464, 0.9167, 0.9464, 0.9167, 1.0, 0.8333, 1.0, 0.8333, 0.9464, 1.0, 0.9464, 1.0, 1.0, 0.9167, 1.0, 0.9167, 0.9464, 0.6667, 0.9416, 0.75, 0.9416, 0.75, 0.9416, 0.6667, 0.9416, 0.25, 0.9416, 0.3333, 0.9416, 0.3333, 0.9416, 0.25, 0.9416, 1.0, 0.9464, 0.9167, 0.9464, 0.9167, 0.9464, 1.0, 0.9464, 0.75, 0.9464, 0.6667, 0.9464, 0.6667, 0.9464, 0.75, 0.9464, 0.3333, 0.9464, 0.25, 0.9464, 0.25, 0.9464, 0.3333, 0.9464, 0.8333, 0.9416, 0.9167, 0.9416, 0.9167, 0.9416, 0.8333, 0.9416, 0.4167, 0.9416, 0.5, 0.9416, 0.5, 0.9416, 0.4167, 0.9416, 7.451e-08, 0.9416, 0.08333, 0.9416, 0.08333, 0.9416, 7.451e-08, 0.9416, 0.9167, 0.9464, 0.8333, 0.9464, 0.8333, 0.9464, 0.9167, 0.9464, 0.5, 0.9464, 0.4167, 0.9464, 0.4167, 0.9464, 0.5, 0.9464, 0.5833, 0.9416, 0.6667, 0.9416, 0.6667, 0.9416, 0.5833, 0.9416, 0.1667, 0.9416, 0.25, 0.9416, 0.25, 0.9416, 0.1667, 0.9416, 0.08333, 0.9464, 0.08333, 1.0, 7.451e-08, 1.0, 7.451e-08, 0.9464, 0.1667, 0.9464, 0.08333, 0.9464, 0.08333, 0.9416, 0.1667, 0.9416, 0.25, 0.9464, 0.1667, 0.9464, 0.1667, 0.9416, 0.25, 0.9416, 0.3333, 0.9464, 0.25, 0.9464, 0.25, 0.9416, 0.3333, 0.9416, 0.4167, 0.9464, 0.3333, 0.9464, 0.3333, 0.9416, 0.4167, 0.9416, 0.5, 0.9464, 0.4167, 0.9464, 0.4167, 0.9416, 0.5, 0.9416, 0.5833, 0.9464, 0.5, 0.9464, 0.5, 0.9416, 0.5833, 0.9416, 0.6667, 0.9464, 0.5833, 0.9464, 0.5833, 0.9416, 0.6667, 0.9416, 0.75, 0.9464, 0.6667, 0.9464, 0.6667, 0.9416, 0.75, 0.9416, 0.8333, 0.9464, 0.75, 0.9464, 0.75, 0.9416, 0.8333, 0.9416, 0.9167, 0.9464, 0.8333, 0.9464, 0.8333, 0.9416, 0.9167, 0.9416, 1.0, 0.9464, 0.9167, 0.9464, 0.9167, 0.9416, 1.0, 0.9416, 0.1667, 0.9464, 0.08333, 0.9464, 0.08333, 0.9464, 0.1667, 0.9464, 0.5833, 0.9464, 0.5, 0.9464, 0.5, 0.9464, 0.5833, 0.9464, 0.9167, 0.9416, 1.0, 0.9416, 1.0, 0.9416, 0.9167, 0.9416, 0.08333, 0.9416, 0.1667, 0.9416, 0.1667, 0.9416, 0.08333, 0.9416, 0.5, 0.9416, 0.5833, 0.9416, 0.5833, 0.9416, 0.5, 0.9416, 0.4167, 0.9464, 0.3333, 0.9464, 0.3333, 0.9464, 0.4167, 0.9464, 0.8333, 0.9464, 0.75, 0.9464, 0.75, 0.9464, 0.8333, 0.9464, 0.3333, 0.9416, 0.4167, 0.9416, 0.4167, 0.9416, 0.3333, 0.9416, 0.75, 0.9416, 0.8333, 0.9416, 0.8333, 0.9416, 0.75, 0.9416, 0.25, 0.9464, 0.1667, 0.9464, 0.1667, 0.9464, 0.25, 0.9464, 0.6667, 0.9464, 0.5833, 0.9464, 0.5833, 0.9464, 0.6667, 0.9464, 0.08333, 0.9464, 7.451e-08, 0.9464, 7.451e-08, 0.9464, 0.08333, 0.9464])
_uv = me_cylinder_008.uv_layers.new(name='automap')
_uv.uv.foreach_set('vector', [0.475, 0.3909, 0.475, 0.5145, 0.5, 0.5145, 0.5, 0.3909, 0.525, 0.3909, 0.525, 0.5145, 0.5, 0.5145, 0.5, 0.3909, 0.5, 0.3909, 0.5, 0.5145, 0.475, 0.5145, 0.475, 0.3909, 0.5433, 0.3909, 0.5433, 0.5145, 0.525, 0.5145, 0.525, 0.3909, 0.525, 0.3909, 0.525, 0.5145, 0.5, 0.5145, 0.5, 0.3909, 0.5, 0.3909, 0.5, 0.5145, 0.475, 0.5145, 0.475, 0.3909, 0.475, 0.3909, 0.475, 0.5145, 0.4567, 0.5145, 0.4567, 0.3909, 0.475, 0.3909, 0.475, 0.5145, 0.5, 0.5145, 0.5, 0.3909, 0.5, 0.3909, 0.5, 0.5145, 0.525, 0.5145, 0.525, 0.3909, 0.525, 0.3909, 0.525, 0.5145, 0.5433, 0.5145, 0.5433, 0.3909, 0.525, 0.5433, 0.5, 0.55, 0.475, 0.5433, 0.4567, 0.525, 0.45, 0.5, 0.4567, 0.475, 0.475, 0.4567, 0.5, 0.45, 0.525, 0.4567, 0.5433, 0.475, 0.55, 0.5, 0.5433, 0.525, 0.08333, 0.9464, 7.451e-08, 0.9464, 7.451e-08, 0.9416, 0.08333, 0.9416, 0.5, 0.3909, 0.5, 0.5145, 0.525, 0.5145, 0.525, 0.3909, 0.5, 0.55, 0.525, 0.5433, 0.5433, 0.525, 0.55, 0.5, 0.5433, 0.475, 0.525, 0.4567, 0.5, 0.45, 0.475, 0.4567, 0.4567, 0.475, 0.45, 0.5, 0.4567, 0.525, 0.475, 0.5433, 0.525, 0.3909, 0.525, 0.5145, 0.5433, 0.5145, 0.5433, 0.3909, 0.525, 0.5159, 0.525, 0.5309, 0.5433, 0.5309, 0.5433, 0.5159, 0.5, 0.5159, 0.5, 0.5309, 0.525, 0.5309, 0.525, 0.5159, 0.475, 0.5159, 0.475, 0.5309, 0.5, 0.5309, 0.5, 0.5159, 0.475, 0.5159, 0.475, 0.5309, 0.4567, 0.5309, 0.4567, 0.5159, 0.5, 0.5159, 0.5, 0.5309, 0.475, 0.5309, 0.475, 0.5159, 0.525, 0.5159, 0.525, 0.5309, 0.5, 0.5309, 0.5, 0.5159, 0.5433, 0.5159, 0.5433, 0.5309, 0.525, 0.5309, 0.525, 0.5159, 0.5, 0.5159, 0.5, 0.5309, 0.475, 0.5309, 0.475, 0.5159, 0.525, 0.5159, 0.525, 0.5309, 0.5, 0.5309, 0.5, 0.5159, 0.525, 0.5159, 0.525, 0.5309, 0.5433, 0.5309, 0.5433, 0.5159, 0.5, 0.5159, 0.5, 0.5309, 0.525, 0.5309, 0.525, 0.5159, 0.5433, 0.475, 0.55, 0.5, 0.5489, 0.5, 0.5424, 0.4755, 0.45, 0.5, 0.4567, 0.475, 0.4576, 0.4755, 0.4511, 0.5, 0.5, 0.55, 0.525, 0.5433, 0.5245, 0.5424, 0.5, 0.5489, 0.55, 0.5, 0.5433, 0.475, 0.5424, 0.4755, 0.5489, 0.5, 0.4567, 0.475, 0.45, 0.5, 0.4511, 0.5, 0.4576, 0.4755, 0.5433, 0.525, 0.525, 0.5433, 0.5245, 0.5424, 0.5424, 0.5245, 0.475, 0.4567, 0.5, 0.45, 0.5, 0.4511, 0.4755, 0.4576, 0.5, 0.55, 0.475, 0.5433, 0.4755, 0.5424, 0.5, 0.5489, 0.525, 0.5433, 0.5433, 0.525, 0.5424, 0.5245, 0.5245, 0.5424, 0.5, 0.45, 0.475, 0.4567, 0.4755, 0.4576, 0.5, 0.4511, 0.525, 0.4567, 0.5433, 0.475, 0.5424, 0.4755, 0.5245, 0.4576, 0.4567, 0.525, 0.45, 0.5, 0.4511, 0.5, 0.4576, 0.5245, 0.475, 0.5159, 0.475, 0.5309, 0.5, 0.5309, 0.5, 0.5159, 0.1667, 0.9464, 0.08333, 0.9464, 0.08333, 0.9416, 0.1667, 0.9416, 0.25, 0.9464, 0.1667, 0.9464, 0.1667, 0.9416, 0.25, 0.9416, 0.3333, 0.9464, 0.25, 0.9464, 0.25, 0.9416, 0.3333, 0.9416, 0.4167, 0.9464, 0.3333, 0.9464, 0.3333, 0.9416, 0.4167, 0.9416, 0.5, 0.9464, 0.4167, 0.9464, 0.4167, 0.9416, 0.5, 0.9416, 0.5833, 0.9464, 0.5, 0.9464, 0.5, 0.9416, 0.5833, 0.9416, 0.6667, 0.9464, 0.5833, 0.9464, 0.5833, 0.9416, 0.6667, 0.9416, 0.75, 0.9464, 0.6667, 0.9464, 0.6667, 0.9416, 0.75, 0.9416, 0.8333, 0.9464, 0.75, 0.9464, 0.75, 0.9416, 0.8333, 0.9416, 0.9167, 0.9464, 0.8333, 0.9464, 0.8333, 0.9416, 0.9167, 0.9416, 1.0, 0.9464, 0.9167, 0.9464, 0.9167, 0.9416, 1.0, 0.9416, 0.4567, 0.525, 0.475, 0.5433, 0.4755, 0.5424, 0.4576, 0.5245, 0.525, 0.4567, 0.5, 0.45, 0.5, 0.4511, 0.5245, 0.4576, 0.525, 0.5433, 0.5, 0.55, 0.5, 0.5489, 0.5245, 0.5424, 0.475, 0.5433, 0.4567, 0.525, 0.4576, 0.5245, 0.4755, 0.5424, 0.5, 0.45, 0.525, 0.4567, 0.5245, 0.4576, 0.5, 0.4511, 0.475, 0.4567, 0.4567, 0.475, 0.4576, 0.4755, 0.4755, 0.4576, 0.5433, 0.525, 0.55, 0.5, 0.5489, 0.5, 0.5424, 0.5245, 0.4567, 0.475, 0.475, 0.4567, 0.4755, 0.4576, 0.4576, 0.4755, 0.55, 0.5, 0.5433, 0.525, 0.5424, 0.5245, 0.5489, 0.5, 0.45, 0.5, 0.4567, 0.525, 0.4576, 0.5245, 0.4511, 0.5, 0.5433, 0.475, 0.525, 0.4567, 0.5245, 0.4576, 0.5424, 0.4755, 0.475, 0.5433, 0.5, 0.55, 0.5, 0.5489, 0.4755, 0.5424])
_uv.active_render = True
me_cylinder_008.materials.append(mat_metal__steel__trashcan)
me_cylinder_008.materials.append(mat_plastic_simple_black)
me_cylinder_008.use_remesh_fix_poles = True
me_cylinder_008.use_remesh_preserve_attributes = False
me_cylinder_008.auto_texspace = False
me_cylinder_008.update()
me_cylinder_001 = bpy.data.meshes.new('Cylinder.001')
me_cylinder_001.from_pydata([(2.384e-07, 0.1, 0.01501), (0.05, 0.0866, 0.01501), (0.0866, 0.05, 0.01501), (0.1, 0.0, 0.01501), (0.0866, -0.05, 0.01501), (0.05, -0.0866, 0.01501), (2.384e-07, -0.1, 0.01501), (-0.05, -0.0866, 0.01501), (-0.0866, -0.05, 0.01501), (-0.1, 0.0, 0.01501), (-0.0866, 0.05, 0.01501), (-0.05, 0.0866, 0.01501), (2.384e-07, 0.1, -0.015), (0.05, 0.0866, -0.015), (0.0866, 0.05, -0.015), (0.1, 0.0, -0.015), (0.0866, -0.05, -0.015), (0.05, -0.0866, -0.015), (2.384e-07, -0.1, -0.015), (-0.05, -0.0866, -0.015), (-0.0866, -0.05, -0.015), (-0.1, 0.0, -0.015), (-0.0866, 0.05, -0.015), (-0.05, 0.0866, -0.015)], [], [(22, 10, 11, 23), (21, 9, 10, 22), (20, 8, 9, 21), (19, 7, 8, 20), (18, 6, 7, 19), (17, 5, 6, 18), (16, 4, 5, 17), (15, 3, 4, 16), (14, 2, 3, 15), (13, 1, 2, 14), (12, 0, 1, 13), (23, 11, 0, 12)])
me_cylinder_001.polygons.foreach_set('use_smooth', [True] * 12)
_uv = me_cylinder_001.uv_layers.new(name='UVMap')
_uv.uv.foreach_set('vector', [0.1667, 0.9464, 0.1667, 1.0, 0.08333, 1.0, 0.08333, 0.9464, 0.25, 0.9464, 0.25, 1.0, 0.1667, 1.0, 0.1667, 0.9464, 0.3333, 0.9464, 0.3333, 1.0, 0.25, 1.0, 0.25, 0.9464, 0.4167, 0.9464, 0.4167, 1.0, 0.3333, 1.0, 0.3333, 0.9464, 0.5, 0.9464, 0.5, 1.0, 0.4167, 1.0, 0.4167, 0.9464, 0.5833, 0.9464, 0.5833, 1.0, 0.5, 1.0, 0.5, 0.9464, 0.6667, 0.9464, 0.6667, 1.0, 0.5833, 1.0, 0.5833, 0.9464, 0.75, 0.9464, 0.75, 1.0, 0.6667, 1.0, 0.6667, 0.9464, 0.8333, 0.9464, 0.8333, 1.0, 0.75, 1.0, 0.75, 0.9464, 0.9167, 0.9464, 0.9167, 1.0, 0.8333, 1.0, 0.8333, 0.9464, 1.0, 0.9464, 1.0, 1.0, 0.9167, 1.0, 0.9167, 0.9464, 0.08333, 0.9464, 0.08333, 1.0, 7.451e-08, 1.0, 7.451e-08, 0.9464])
me_cylinder_001.materials.append(mat_plastic_simple_black)
me_cylinder_001.use_remesh_fix_poles = True
me_cylinder_001.use_remesh_preserve_attributes = False
me_cylinder_001.update()
me_cube_011 = bpy.data.meshes.new('Cube.011')
me_cube_011.from_pydata([(-0.01184, -0.01184, 0.01184), (-0.01184, 0.01184, 0.01184), (0.01184, -0.008705, 0.01184), (0.01184, 0.008705, 0.01184), (-0.01184, -0.01184, -0.003428), (-0.01184, 0.01184, -0.003428), (0.01184, 0.008705, -0.003428), (0.01184, -0.008705, -0.003428)], [], [(4, 0, 1, 5), (5, 1, 3, 6), (6, 3, 2, 7), (7, 2, 0, 4), (3, 1, 0, 2), (7, 4, 5, 6)])
me_cube_011.polygons.foreach_set('use_smooth', [True] * 6)
_uv = me_cube_011.uv_layers.new(name='UVMap')
_uv.uv.foreach_set('vector', [0.4638, 0.0, 0.625, 0.0, 0.625, 0.25, 0.4638, 0.25, 0.4638, 0.25, 0.625, 0.25, 0.625, 0.5, 0.4638, 0.5, 0.4638, 0.5, 0.625, 0.5, 0.625, 0.75, 0.4638, 0.75, 0.4638, 0.75, 0.625, 0.75, 0.625, 1.0, 0.4638, 1.0, 0.625, 0.5, 0.875, 0.5, 0.875, 0.75, 0.625, 0.75, 0.4638, 0.75, 0.4638, 0.0, 0.4638, 0.25, 0.4638, 0.5])
me_cube_011.materials.append(mat_plastic_simple_black)
me_cube_011.use_remesh_fix_poles = True
me_cube_011.use_remesh_preserve_attributes = False
me_cube_011.update()
me_cube_010 = bpy.data.meshes.new('Cube.010')
me_cube_010.from_pydata([(-0.00855, -0.01184, 0.003406), (-0.00855, 0.01184, 0.003406), (0.007962, -0.008705, 0.003406), (0.007962, 0.008705, 0.003406), (-0.00855, -0.01184, 0.01182), (-0.00855, 0.01184, 0.01182), (0.01513, 0.008705, 0.01182), (0.01513, -0.008705, 0.01182), (-0.00855, 0.01184, -0.01523), (-0.00855, -0.01184, -0.01523), (0.002554, 0.008705, -0.01523), (0.002554, -0.008705, -0.01523)], [], [(2, 0, 9, 11), (2, 7, 4, 0), (3, 6, 7, 2), (1, 5, 6, 3), (0, 4, 5, 1), (8, 10, 11, 9), (1, 3, 10, 8), (0, 1, 8, 9), (3, 2, 11, 10), (7, 6, 5, 4)])
me_cube_010.polygons.foreach_set('use_smooth', [True] * 10)
_uv = me_cube_010.uv_layers.new(name='UVMap')
_uv.uv.foreach_set('vector', [0.375, 0.75, 0.375, 1.0, 0.375, 1.0, 0.375, 0.75, 0.375, 0.75, 0.4638, 0.75, 0.4638, 1.0, 0.375, 1.0, 0.375, 0.5, 0.4638, 0.5, 0.4638, 0.75, 0.375, 0.75, 0.375, 0.25, 0.4638, 0.25, 0.4638, 0.5, 0.375, 0.5, 0.375, 0.0, 0.4638, 0.0, 0.4638, 0.25, 0.375, 0.25, 0.125, 0.5, 0.375, 0.5, 0.375, 0.75, 0.125, 0.75, 0.375, 0.25, 0.375, 0.5, 0.375, 0.5, 0.375, 0.25, 0.375, 0.0, 0.375, 0.25, 0.375, 0.25, 0.375, 0.0, 0.375, 0.5, 0.375, 0.75, 0.375, 0.75, 0.375, 0.5, 0.4638, 0.75, 0.4638, 0.5, 0.4638, 0.25, 0.4638, 0.0])
me_cube_010.materials.append(mat_plastic_simple_black)
me_cube_010.use_remesh_fix_poles = True
me_cube_010.use_remesh_preserve_attributes = False
me_cube_010.update()
me_circle_015 = bpy.data.meshes.new('Circle.015')
me_circle_015.from_pydata([(0.0, 1.0, 0.0), (-0.5, 0.866, 0.0), (-0.866, 0.5, 0.0), (-1.0, -4.371e-08, 0.0), (-0.866, -0.5, 0.0), (-0.5, -0.866, 0.0), (8.742e-08, -1.0, 0.0), (0.5, -0.866, 0.0), (0.866, -0.5, 0.0), (1.0, 1.192e-08, 0.0), (0.866, 0.5, 0.0), (0.5, 0.866, 0.0), (0.0, 1.0, 6.509), (-0.5, 0.866, 6.509), (-0.866, 0.5, 6.509), (-1.0, 2.408e-07, 6.509), (-0.866, -0.5, 6.509), (-0.5, -0.866, 6.509), (8.742e-08, -1.0, 6.509), (0.5, -0.866, 6.509), (0.866, -0.5, 6.509), (1.0, 2.964e-07, 6.509), (0.866, 0.5, 6.509), (0.5, 0.866, 6.509), (0.0, 0.7207, 7.9), (-0.5, 0.597, 7.848), (-0.866, 0.2588, 7.708), (-1.0, -0.2031, 7.517), (-0.866, -0.6651, 7.326), (-0.5, -1.003, 7.186), (8.742e-08, -1.127, 7.134), (0.5, -1.003, 7.186), (0.866, -0.6651, 7.326), (1.0, -0.2031, 7.517), (0.866, 0.2588, 7.708), (0.5, 0.597, 7.848), (0.0, -0.06948, 9.078), (-0.5, -0.1642, 8.983), (-0.866, -0.423, 8.724), (-1.0, -0.7766, 8.37), (-0.866, -1.13, 8.017), (-0.5, -1.389, 7.758), (8.742e-08, -1.484, 7.663), (0.5, -1.389, 7.758), (0.866, -1.13, 8.017), (1.0, -0.7766, 8.37), (0.866, -0.423, 8.724), (0.5, -0.1642, 8.983), (0.0, -1.25, 9.864), (-0.5, -1.302, 9.74), (-0.866, -1.442, 9.402), (-1.0, -1.633, 8.94), (-0.866, -1.824, 8.478), (-0.5, -1.964, 8.14), (8.742e-08, -2.016, 8.016), (0.5, -1.964, 8.14), (0.866, -1.824, 8.478), (1.0, -1.633, 8.94), (0.866, -1.442, 9.402), (0.5, -1.302, 9.74), (0.0, -2.642, 10.14), (-0.5, -2.642, 10.0), (-0.866, -2.642, 9.638), (-1.0, -2.642, 9.138), (-0.866, -2.642, 8.638), (-0.5, -2.642, 8.272), (8.742e-08, -2.642, 8.138), (0.5, -2.642, 8.272), (0.866, -2.642, 8.638), (1.0, -2.642, 9.138), (0.866, -2.642, 9.638), (0.5, -2.642, 10.0), (0.0, -14.91, 10.14), (-0.5, -14.91, 10.0), (-0.866, -14.91, 9.638), (-1.0, -14.91, 9.138), (-0.866, -14.91, 8.638), (-0.5, -14.91, 8.272), (8.742e-08, -14.91, 8.138), (0.5, -14.91, 8.272), (0.866, -14.91, 8.638), (1.0, -14.91, 9.138), (0.866, -14.91, 9.638), (0.5, -14.91, 10.0), (-0.0002441, -18.75, 9.362), (-0.5002, -18.7, 9.238), (-0.8663, -18.56, 8.9), (-1.0, -18.37, 8.438), (-0.8663, -18.18, 7.976), (-0.5002, -18.04, 7.638), (-0.0002441, -17.99, 7.514), (0.4998, -18.04, 7.638), (0.8658, -18.18, 7.976), (0.9998, -18.37, 8.438), (0.8658, -18.56, 8.9), (0.4998, -18.7, 9.238), (-0.0004883, -22.0, 7.176), (-0.5005, -21.91, 7.081), (-0.8665, -21.65, 6.822), (-1.0, -21.3, 6.469), (-0.8665, -20.94, 6.115), (-0.5005, -20.68, 5.856), (-0.0004882, -20.59, 5.762), (0.4995, -20.68, 5.856), (0.8655, -20.94, 6.115), (0.9995, -21.3, 6.469), (0.8655, -21.65, 6.822), (0.4995, -21.91, 7.081), (-0.0007324, -24.17, 3.912), (-0.5007, -24.05, 3.861), (-0.8668, -23.71, 3.721), (-1.001, -23.25, 3.53), (-0.8668, -22.78, 3.338), (-0.5007, -22.45, 3.198), (-0.0007323, -22.32, 3.147), (0.4993, -22.45, 3.198), (0.8653, -22.78, 3.338), (0.9993, -23.25, 3.53), (0.8653, -23.71, 3.721), (0.4993, -24.05, 3.861), (-0.0009766, -24.92, 0.0), (-0.501, -24.79, 0.0), (-0.867, -24.42, 0.0), (-1.001, -23.92, 0.0), (-0.867, -23.42, 0.0), (-0.501, -23.06, 0.0), (-0.0009765, -22.92, 0.0), (0.499, -23.06, 0.0), (0.865, -23.42, 0.0), (0.999, -23.92, 0.0), (0.865, -24.42, 0.0), (0.499, -24.79, 0.0)], [], [(8, 9, 21, 20), (5, 6, 18, 17), (2, 3, 15, 14), (9, 10, 22, 21), (6, 7, 19, 18), (3, 4, 16, 15), (10, 11, 23, 22), (0, 1, 13, 12), (7, 8, 20, 19), (4, 5, 17, 16), (11, 0, 12, 23), (1, 2, 14, 13), (14, 15, 27, 26), (21, 22, 34, 33), (18, 19, 31, 30), (15, 16, 28, 27), (22, 23, 35, 34), (12, 13, 25, 24), (19, 20, 32, 31), (16, 17, 29, 28), (23, 12, 24, 35), (13, 14, 26, 25), (20, 21, 33, 32), (17, 18, 30, 29), (29, 30, 42, 41), (26, 27, 39, 38), (33, 34, 46, 45), (30, 31, 43, 42), (27, 28, 40, 39), (34, 35, 47, 46), (24, 25, 37, 36), (31, 32, 44, 43), (28, 29, 41, 40), (35, 24, 36, 47), (25, 26, 38, 37), (32, 33, 45, 44), (41, 42, 54, 53), (38, 39, 51, 50), (45, 46, 58, 57), (42, 43, 55, 54), (39, 40, 52, 51), (46, 47, 59, 58), (36, 37, 49, 48), (43, 44, 56, 55), (40, 41, 53, 52), (47, 36, 48, 59), (37, 38, 50, 49), (44, 45, 57, 56), (56, 57, 69, 68), (53, 54, 66, 65), (50, 51, 63, 62), (57, 58, 70, 69), (54, 55, 67, 66), (51, 52, 64, 63), (58, 59, 71, 70), (48, 49, 61, 60), (55, 56, 68, 67), (52, 53, 65, 64), (59, 48, 60, 71), (49, 50, 62, 61), (71, 60, 72, 83), (61, 62, 74, 73), (68, 69, 81, 80), (65, 66, 78, 77), (62, 63, 75, 74), (69, 70, 82, 81), (66, 67, 79, 78), (63, 64, 76, 75), (70, 71, 83, 82), (60, 61, 73, 72), (67, 68, 80, 79), (64, 65, 77, 76), (76, 77, 89, 88), (83, 72, 84, 95), (73, 74, 86, 85), (80, 81, 93, 92), (77, 78, 90, 89), (74, 75, 87, 86), (81, 82, 94, 93), (78, 79, 91, 90), (75, 76, 88, 87), (82, 83, 95, 94), (72, 73, 85, 84), (79, 80, 92, 91), (91, 92, 104, 103), (88, 89, 101, 100), (95, 84, 96, 107), (85, 86, 98, 97), (92, 93, 105, 104), (89, 90, 102, 101), (86, 87, 99, 98), (93, 94, 106, 105), (90, 91, 103, 102), (87, 88, 100, 99), (94, 95, 107, 106), (84, 85, 97, 96), (96, 97, 109, 108), (103, 104, 116, 115), (100, 101, 113, 112), (107, 96, 108, 119), (97, 98, 110, 109), (104, 105, 117, 116), (101, 102, 114, 113), (98, 99, 111, 110), (105, 106, 118, 117), (102, 103, 115, 114), (99, 100, 112, 111), (106, 107, 119, 118), (118, 119, 131, 130), (108, 109, 121, 120), (115, 116, 128, 127), (112, 113, 125, 124), (119, 108, 120, 131), (109, 110, 122, 121), (116, 117, 129, 128), (113, 114, 126, 125), (110, 111, 123, 122), (117, 118, 130, 129), (114, 115, 127, 126), (111, 112, 124, 123)])
me_circle_015.polygons.foreach_set('use_smooth', [True] * 120)
_uv = me_circle_015.uv_layers.new(name='UVMap')
_uv.uv.foreach_set('vector', [0.0, 0.0, 0.0, 0.0, 0.0, 0.0, 0.0, 0.0, 0.0, 0.0, 0.0, 0.0, 0.0, 0.0, 0.0, 0.0, 0.0, 0.0, 0.0, 0.0, 0.0, 0.0, 0.0, 0.0, 0.0, 0.0, 0.0, 0.0, 0.0, 0.0, 0.0, 0.0, 0.0, 0.0, 0.0, 0.0, 0.0, 0.0, 0.0, 0.0, 0.0, 0.0, 0.0, 0.0, 0.0, 0.0, 0.0, 0.0, 0.0, 0.0, 0.0, 0.0, 0.0, 0.0, 0.0, 0.0, 0.0, 0.0, 0.0, 0.0, 0.0, 0.0, 0.0, 0.0, 0.0, 0.0, 0.0, 0.0, 0.0, 0.0, 0.0, 0.0, 0.0, 0.0, 0.0, 0.0, 0.0, 0.0, 0.0, 0.0, 0.0, 0.0, 0.0, 0.0, 0.0, 0.0, 0.0, 0.0, 0.0, 0.0, 0.0, 0.0, 0.0, 0.0, 0.0, 0.0, 0.0, 0.0, 0.0, 0.0, 0.0, 0.0, 0.0, 0.0, 0.0, 0.0, 0.0, 0.0, 0.0, 0.0, 0.0, 0.0, 0.0, 0.0, 0.0, 0.0, 0.0, 0.0, 0.0, 0.0, 0.0, 0.0, 0.0, 0.0, 0.0, 0.0, 0.0, 0.0, 0.0, 0.0, 0.0, 0.0, 0.0, 0.0, 0.0, 0.0, 0.0, 0.0, 0.0, 0.0, 0.0, 0.0, 0.0, 0.0, 0.0, 0.0, 0.0, 0.0, 0.0, 0.0, 0.0, 0.0, 0.0, 0.0, 0.0, 0.0, 0.0, 0.0, 0.0, 0.0, 0.0, 0.0, 0.0, 0.0, 0.0, 0.0, 0.0, 0.0, 0.0, 0.0, 0.0, 0.0, 0.0, 0.0, 0.0, 0.0, 0.0, 0.0, 0.0, 0.0, 0.0, 0.0, 0.0, 0.0, 0.0, 0.0, 0.0, 0.0, 0.0, 0.0, 0.0, 0.0, 0.0, 0.0, 0.0, 0.0, 0.0, 0.0, 0.0, 0.0, 0.0, 0.0, 0.0, 0.0, 0.0, 0.0, 0.0, 0.0, 0.0, 0.0, 0.0, 0.0, 0.0, 0.0, 0.0, 0.0, 0.0, 0.0, 0.0, 0.0, 0.0, 0.0, 0.0, 0.0, 0.0, 0.0, 0.0, 0.0, 0.0, 0.0, 0.0, 0.0, 0.0, 0.0, 0.0, 0.0, 0.0, 0.0, 0.0, 0.0, 0.0, 0.0, 0.0, 0.0, 0.0, 0.0, 0.0, 0.0, 0.0, 0.0, 0.0, 0.0, 0.0, 0.0, 0.0, 0.0, 0.0, 0.0, 0.0, 0.0, 0.0, 0.0, 0.0, 0.0, 0.0, 0.0, 0.0, 0.0, 0.0, 0.0, 0.0, 0.0, 0.0, 0.0, 0.0, 0.0, 0.0, 0.0, 0.0, 0.0, 0.0, 0.0, 0.0, 0.0, 0.0, 0.0, 0.0, 0.0, 0.0, 0.0, 0.0, 0.0, 0.0, 0.0, 0.0, 0.0, 0.0, 0.0, 0.0, 0.0, 0.0, 0.0, 0.0, 0.0, 0.0, 0.0, 0.0, 0.0, 0.0, 0.0, 0.0, 0.0, 0.0, 0.0, 0.0, 0.0, 0.0, 0.0, 0.0, 0.0, 0.0, 0.0, 0.0, 0.0, 0.0, 0.0, 0.0, 0.0, 0.0, 0.0, 0.0, 0.0, 0.0, 0.0, 0.0, 0.0, 0.0, 0.0, 0.0, 0.0, 0.0, 0.0, 0.0, 0.0, 0.0, 0.0, 0.0, 0.0, 0.0, 0.0, 0.0, 0.0, 0.0, 0.0, 0.0, 0.0, 0.0, 0.0, 0.0, 0.0, 0.0, 0.0, 0.0, 0.0, 0.0, 0.0, 0.0, 0.0, 0.0, 0.0, 0.0, 0.0, 0.0, 0.0, 0.0, 0.0, 0.0, 0.0, 0.0, 0.0, 0.0, 0.0, 0.0, 0.0, 0.0, 0.0, 0.0, 0.0, 0.0, 0.0, 0.0, 0.0, 0.0, 0.0, 0.0, 0.0, 0.0, 0.0, 0.0, 0.0, 0.0, 0.0, 0.0, 0.0, 0.0, 0.0, 0.0, 0.0, 0.0, 0.0, 0.0, 0.0, 0.0, 0.0, 0.0, 0.0, 0.0, 0.0, 0.0, 0.0, 0.0, 0.0, 0.0, 0.0, 0.0, 0.0, 0.0, 0.0, 0.0, 0.0, 0.0, 0.0, 0.0, 0.0, 0.0, 0.0, 0.0, 0.0, 0.0, 0.0, 0.0, 0.0, 0.0, 0.0, 0.0, 0.0, 0.0, 0.0, 0.0, 0.0, 0.0, 0.0, 0.0, 0.0, 0.0, 0.0, 0.0, 0.0, 0.0, 0.0, 0.0, 0.0, 0.0, 0.0, 0.0, 0.0, 0.0, 0.0, 0.0, 0.0, 0.0, 0.0, 0.0, 0.0, 0.0, 0.0, 0.0, 0.0, 0.0, 0.0, 0.0, 0.0, 0.0, 0.0, 0.0, 0.0, 0.0, 0.0, 0.0, 0.0, 0.0, 0.0, 0.0, 0.0, 0.0, 0.0, 0.0, 0.0, 0.0, 0.0, 0.0, 0.0, 0.0, 0.0, 0.0, 0.0, 0.0, 0.0, 0.0, 0.0, 0.0, 0.0, 0.0, 0.0, 0.0, 0.0, 0.0, 0.0, 0.0, 0.0, 0.0, 0.0, 0.0, 0.0, 0.0, 0.0, 0.0, 0.0, 0.0, 0.0, 0.0, 0.0, 0.0, 0.0, 0.0, 0.0, 0.0, 0.0, 0.0, 0.0, 0.0, 0.0, 0.0, 0.0, 0.0, 0.0, 0.0, 0.0, 0.0, 0.0, 0.0, 0.0, 0.0, 0.0, 0.0, 0.0, 0.0, 0.0, 0.0, 0.0, 0.0, 0.0, 0.0, 0.0, 0.0, 0.0, 0.0, 0.0, 0.0, 0.0, 0.0, 0.0, 0.0, 0.0, 0.0, 0.0, 0.0, 0.0, 0.0, 0.0, 0.0, 0.0, 0.0, 0.0, 0.0, 0.0, 0.0, 0.0, 0.0, 0.0, 0.0, 0.0, 0.0, 0.0, 0.0, 0.0, 0.0, 0.0, 0.0, 0.0, 0.0, 0.0, 0.0, 0.0, 0.0, 0.0, 0.0, 0.0, 0.0, 0.0, 0.0, 0.0, 0.0, 0.0, 0.0, 0.0, 0.0, 0.0, 0.0, 0.0, 0.0, 0.0, 0.0, 0.0, 0.0, 0.0, 0.0, 0.0, 0.0, 0.0, 0.0, 0.0, 0.0, 0.0, 0.0, 0.0, 0.0, 0.0, 0.0, 0.0, 0.0, 0.0, 0.0, 0.0, 0.0, 0.0, 0.0, 0.0, 0.0, 0.0, 0.0, 0.0, 0.0, 0.0, 0.0, 0.0, 0.0, 0.0, 0.0, 0.0, 0.0, 0.0, 0.0, 0.0, 0.0, 0.0, 0.0, 0.0, 0.0, 0.0, 0.0, 0.0, 0.0, 0.0, 0.0, 0.0, 0.0, 0.0, 0.0, 0.0, 0.0, 0.0, 0.0, 0.0, 0.0, 0.0, 0.0, 0.0, 0.0, 0.0, 0.0, 0.0, 0.0, 0.0, 0.0, 0.0, 0.0, 0.0, 0.0, 0.0, 0.0, 0.0, 0.0, 0.0, 0.0, 0.0, 0.0, 0.0, 0.0, 0.0, 0.0, 0.0, 0.0, 0.0, 0.0, 0.0, 0.0, 0.0, 0.0, 0.0, 0.0, 0.0, 0.0, 0.0, 0.0, 0.0, 0.0, 0.0, 0.0, 0.0, 0.0, 0.0, 0.0, 0.0, 0.0, 0.0, 0.0, 0.0, 0.0, 0.0, 0.0, 0.0, 0.0, 0.0, 0.0, 0.0, 0.0, 0.0, 0.0, 0.0, 0.0, 0.0, 0.0, 0.0, 0.0, 0.0, 0.0, 0.0, 0.0, 0.0, 0.0, 0.0, 0.0, 0.0, 0.0, 0.0, 0.0, 0.0, 0.0, 0.0, 0.0, 0.0, 0.0, 0.0, 0.0, 0.0, 0.0, 0.0, 0.0, 0.0, 0.0, 0.0, 0.0, 0.0, 0.0, 0.0, 0.0, 0.0, 0.0, 0.0, 0.0, 0.0, 0.0, 0.0, 0.0, 0.0, 0.0, 0.0, 0.0, 0.0, 0.0, 0.0, 0.0, 0.0, 0.0, 0.0, 0.0, 0.0, 0.0, 0.0, 0.0, 0.0, 0.0, 0.0, 0.0, 0.0, 0.0, 0.0, 0.0, 0.0, 0.0, 0.0, 0.0, 0.0, 0.0, 0.0, 0.0, 0.0, 0.0, 0.0, 0.0, 0.0, 0.0, 0.0, 0.0, 0.0, 0.0, 0.0, 0.0, 0.0, 0.0, 0.0, 0.0, 0.0, 0.0, 0.0, 0.0, 0.0, 0.0, 0.0, 0.0, 0.0, 0.0, 0.0, 0.0, 0.0, 0.0, 0.0, 0.0, 0.0, 0.0, 0.0, 0.0, 0.0, 0.0, 0.0, 0.0, 0.0, 0.0, 0.0, 0.0, 0.0, 0.0, 0.0, 0.0, 0.0, 0.0, 0.0, 0.0, 0.0, 0.0, 0.0, 0.0, 0.0, 0.0, 0.0, 0.0, 0.0, 0.0, 0.0, 0.0, 0.0, 0.0, 0.0, 0.0, 0.0, 0.0, 0.0, 0.0, 0.0, 0.0, 0.0, 0.0, 0.0, 0.0, 0.0, 0.0, 0.0, 0.0, 0.0, 0.0, 0.0, 0.0, 0.0, 0.0, 0.0, 0.0, 0.0, 0.0, 0.0, 0.0, 0.0, 0.0, 0.0, 0.0, 0.0, 0.0, 0.0, 0.0, 0.0, 0.0, 0.0, 0.0, 0.0, 0.0, 0.0, 0.0, 0.0, 0.0, 0.0, 0.0, 0.0, 0.0, 0.0, 0.0, 0.0, 0.0, 0.0, 0.0, 0.0, 0.0, 0.0, 0.0, 0.0, 0.0, 0.0, 0.0, 0.0, 0.0, 0.0])
me_circle_015.materials.append(mat_metal__aluminium)
me_circle_015.use_remesh_fix_poles = True
me_circle_015.use_remesh_preserve_attributes = False
me_circle_015.update()

# ---- objects
ob_trash_can = bpy.data.objects.new('Trash can', None)
ob_cylinder_014 = bpy.data.objects.new('Cylinder.014', me_cylinder_014)
ob_cylinder_013 = bpy.data.objects.new('Cylinder.013', me_cylinder_013)
ob_cylinder_012 = bpy.data.objects.new('Cylinder.012', me_cylinder_012)
ob_cylinder_011 = bpy.data.objects.new('Cylinder.011', me_cylinder_011)
ob_cylinder_009 = bpy.data.objects.new('Cylinder.009', me_cylinder_009)
ob_cylinder_008 = bpy.data.objects.new('Cylinder.008', me_cylinder_008)
ob_cylinder_001 = bpy.data.objects.new('Cylinder.001', me_cylinder_001)
ob_cube_011 = bpy.data.objects.new('Cube.011', me_cube_011)
ob_cube_010 = bpy.data.objects.new('Cube.010', me_cube_010)
ob_circle_015 = bpy.data.objects.new('Circle.015', me_circle_015)

# ---- transforms, parenting, visibility, modifiers, constraints
ob_trash_can.location = (0.0, 0.0, 0.0)
ob_trash_can.empty_display_type = 'ARROWS'
ob_trash_can.empty_display_size = 0.32
ob_cylinder_014.parent = ob_cylinder_008
ob_cylinder_014.matrix_parent_inverse = Matrix(((1.0, -0.0, 0.0, -4.687), (-0.0, 1.0, -0.0, -1.572), (0.0, -0.0, 1.0, -0.5858), (-0.0, 0.0, -0.0, 1.0)))
ob_cylinder_014.location = (4.688, 1.572, 0.5858)
_m = ob_cylinder_014.modifiers.new('Bevel', 'BEVEL')
_m.width = 0.001
_m.width_pct = 0.001
_m.segments = 2
_m.limit_method = 'WEIGHT'
_m.profile = 1.0
_m = ob_cylinder_014.modifiers.new('Subdivision', 'SUBSURF')
_m.levels = 2
ob_cylinder_013.parent = ob_cylinder_008
ob_cylinder_013.matrix_parent_inverse = Matrix(((1.0, -0.0, 0.0, -4.687), (-0.0, 1.0, -0.0, -1.572), (0.0, -0.0, 1.0, -0.5858), (-0.0, 0.0, -0.0, 1.0)))
ob_cylinder_013.location = (4.596, 1.557, 0.4617)
ob_cylinder_013.rotation_euler = (1.571, 1.386, 1.571)
ob_cylinder_013.scale = (0.001363, 0.001363, 0.001363)
_m = ob_cylinder_013.modifiers.new('Auto Smooth', 'NODES')
_m.node_group = ng_auto_smooth
_gi = [s.identifier for s in ng_auto_smooth.interface.items_tree if s.item_type == 'SOCKET' and s.in_out == 'INPUT']
_m[_gi[1]] = 1.047  # Angle
ob_cylinder_012.parent = ob_cylinder_008
ob_cylinder_012.matrix_parent_inverse = Matrix(((1.0, -0.0, 0.0, -4.687), (-0.0, 1.0, -0.0, -1.572), (0.0, -0.0, 1.0, -0.5858), (-0.0, 0.0, -0.0, 1.0)))
ob_cylinder_012.location = (4.572, 1.572, 0.4692)
ob_cylinder_012.scale = (1.0, 0.9671, 1.0)
_m = ob_cylinder_012.modifiers.new('Mirror', 'MIRROR')
_m.use_axis = (False, True, False)
_m.use_clip = True
_m = ob_cylinder_012.modifiers.new('Bevel', 'BEVEL')
_m.width = 0.001
_m.width_pct = 0.001
_m.segments = 2
_m.limit_method = 'WEIGHT'
_m.profile = 1.0
_m = ob_cylinder_012.modifiers.new('Subdivision', 'SUBSURF')
_m.levels = 2
ob_cylinder_011.parent = ob_cylinder_008
ob_cylinder_011.matrix_parent_inverse = Matrix(((1.0, -0.0, 0.0, -4.687), (-0.0, 1.0, -0.0, -1.572), (0.0, -0.0, 1.0, -0.5858), (-0.0, 0.0, -0.0, 1.0)))
ob_cylinder_011.location = (4.688, 1.572, 0.5858)
_m = ob_cylinder_011.modifiers.new('Bevel', 'BEVEL')
_m.width = 0.001
_m.width_pct = 0.001
_m.segments = 2
_m.limit_method = 'WEIGHT'
_m.profile = 1.0
_m = ob_cylinder_011.modifiers.new('Subdivision', 'SUBSURF')
_m.levels = 2
ob_cylinder_009.parent = ob_cylinder_008
ob_cylinder_009.matrix_parent_inverse = Matrix(((1.0, -0.0, 0.0, -4.687), (-0.0, 1.0, -0.0, -1.572), (0.0, -0.0, 1.0, -0.5858), (-0.0, 0.0, -0.0, 1.0)))
ob_cylinder_009.location = (4.687, 1.572, 0.4479)
_m = ob_cylinder_009.modifiers.new('Bevel', 'BEVEL')
_m.width = 0.001
_m.width_pct = 0.001
_m.segments = 2
_m.limit_method = 'WEIGHT'
_m.profile = 1.0
_m = ob_cylinder_009.modifiers.new('Subdivision', 'SUBSURF')
_m.levels = 2
ob_cylinder_008.parent = ob_trash_can
ob_cylinder_008.matrix_parent_inverse = Matrix(((1.0, -0.0, 0.0, -5.48), (-0.0, 1.0, -0.0, -0.7059), (0.0, -0.0, 1.0, -3.582e-05), (-0.0, 0.0, -0.0, 1.0)))
ob_cylinder_008.location = (5.48, 0.7059, 0.1425)
ob_cylinder_008.rotation_euler = (0.0, -0.0, 1.58)
_m = ob_cylinder_008.modifiers.new('Bevel', 'BEVEL')
_m.segments = 2
_m.limit_method = 'WEIGHT'
_m.profile = 1.0
_m = ob_cylinder_008.modifiers.new('Subdivision', 'SUBSURF')
_m.levels = 2
ob_cylinder_001.parent = ob_cylinder_008
ob_cylinder_001.matrix_parent_inverse = Matrix(((0.9505, -0.3106, 0.0, -4.989), (0.3106, 0.9505, -0.0, -2.373), (0.0, -0.0, 1.0, -0.1425), (-0.0, 0.0, -0.0, 1.0)))
ob_cylinder_001.location = (5.48, 0.7059, 0.2431)
ob_cylinder_001.rotation_euler = (0.0, 0.0, -0.3158)
ob_cylinder_001.scale = (1.0, 1.0, 0.5534)
_m = ob_cylinder_001.modifiers.new('Solidify', 'SOLIDIFY')
_m.thickness = -0.001
_m = ob_cylinder_001.modifiers.new('Bevel', 'BEVEL')
_m.segments = 2
_m.limit_method = 'WEIGHT'
_m.profile = 1.0
_m = ob_cylinder_001.modifiers.new('Subdivision', 'SUBSURF')
_m.levels = 2
ob_cube_011.parent = ob_cylinder_008
ob_cube_011.matrix_parent_inverse = Matrix(((1.0, -0.0, 0.0, -4.687), (-0.0, 1.0, -0.0, -1.572), (0.0, -0.0, 1.0, -0.5858), (-0.0, 0.0, -0.0, 1.0)))
ob_cube_011.location = (4.791, 1.572, 0.6981)
_m = ob_cube_011.modifiers.new('Bevel', 'BEVEL')
_m.width = 0.0001
_m.width_pct = 0.0001
_m.segments = 2
_m.limit_method = 'NONE'
_m.profile = 1.0
ob_cube_010.parent = ob_cylinder_008
ob_cube_010.matrix_parent_inverse = Matrix(((1.0, -0.0, 0.0, -4.687), (-0.0, 1.0, -0.0, -1.572), (0.0, -0.0, 1.0, -0.5858), (-0.0, 0.0, -0.0, 1.0)))
ob_cube_010.location = (4.787, 1.572, 0.6821)
_m = ob_cube_010.modifiers.new('Bevel', 'BEVEL')
_m.width = 0.0001
_m.width_pct = 0.0001
_m.segments = 2
_m.angle_limit = 0.2932
_m.profile = 1.0
ob_circle_015.parent = ob_cylinder_008
ob_circle_015.matrix_parent_inverse = Matrix(((1.0, -0.0, 0.0, -4.687), (-0.0, 1.0, -0.0, -1.572), (0.0, -0.0, 1.0, -0.5858), (-0.0, 0.0, -0.0, 1.0)))
ob_circle_015.location = (4.796, 1.572, 0.691)
ob_circle_015.rotation_euler = (1.571, -0.0, 0.0)
ob_circle_015.scale = (0.001225, 0.001225, 0.001225)
_m = ob_circle_015.modifiers.new('Mirror', 'MIRROR')
_m.use_axis = (False, False, True)
_m.use_clip = True
_m = ob_circle_015.modifiers.new('Subdivision', 'SUBSURF')
_m.render_levels = 1

# ---- collection membership
scene.collection.objects.link(ob_trash_can)
scene.collection.objects.link(ob_cylinder_014)
scene.collection.objects.link(ob_cylinder_013)
scene.collection.objects.link(ob_cylinder_012)
scene.collection.objects.link(ob_cylinder_011)
scene.collection.objects.link(ob_cylinder_009)
scene.collection.objects.link(ob_cylinder_008)
scene.collection.objects.link(ob_cylinder_001)
scene.collection.objects.link(ob_cube_011)
scene.collection.objects.link(ob_cube_010)
scene.collection.objects.link(ob_circle_015)
col_trash_can.objects.link(ob_trash_can)
col_trash_can.objects.link(ob_cylinder_014)
col_trash_can.objects.link(ob_cylinder_013)
col_trash_can.objects.link(ob_cylinder_012)
col_trash_can.objects.link(ob_cylinder_011)
col_trash_can.objects.link(ob_cylinder_009)
col_trash_can.objects.link(ob_cylinder_008)
col_trash_can.objects.link(ob_cylinder_001)
col_trash_can.objects.link(ob_cube_011)
col_trash_can.objects.link(ob_cube_010)
col_trash_can.objects.link(ob_circle_015)

# ---- scene / render settings (as saved in the file)
scene.frame_start = 1; scene.frame_end = 250; scene.frame_set(1)
scene.render.engine = 'BLENDER_EEVEE_NEXT'
scene.render.image_settings.exr_codec = 'NONE'
scene.render.simplify_subdivision_render = 0
scene.render.simplify_child_particles_render = 0.0
scene.cycles.sampling_pattern = 'TABULATED_SOBOL'
scene.cycles.use_light_tree = False
scene.view_settings.view_transform = 'Filmic'
bpy.context.view_layer.update()

# ---- added for rendering (the .blend has no active camera and no usable light): camera, sun + grey world if the file has none
cam_auto = bpy.data.cameras.new('AutoCamera')
cam_auto.lens = 50.0
cam_auto.sensor_width = 36.0
cam_auto.clip_end = 1000.0
ob_auto_camera = bpy.data.objects.new('AutoCamera', cam_auto)
scene.collection.objects.link(ob_auto_camera)
ob_auto_camera.location = (0.398694, -0.489388, 0.46016)
ob_auto_camera.rotation_euler = (1.09748, -7.21219e-08, 0.694738)
scene.camera = ob_auto_camera
light_auto_sun = bpy.data.lights.new('AutoSun', 'SUN')
light_auto_sun.energy = 3.0
light_auto_sun.angle = 0.0523599
ob_auto_sun = bpy.data.objects.new('AutoSun', light_auto_sun)
scene.collection.objects.link(ob_auto_sun)
ob_auto_sun.rotation_euler = (0.872665, 0.174533, 0.523599)
if scene.world is None:
    world_auto = bpy.data.worlds.new('AutoWorld')
    world_auto.color = (0.3, 0.3, 0.3)
    scene.world = world_auto
bpy.context.view_layer.update()
